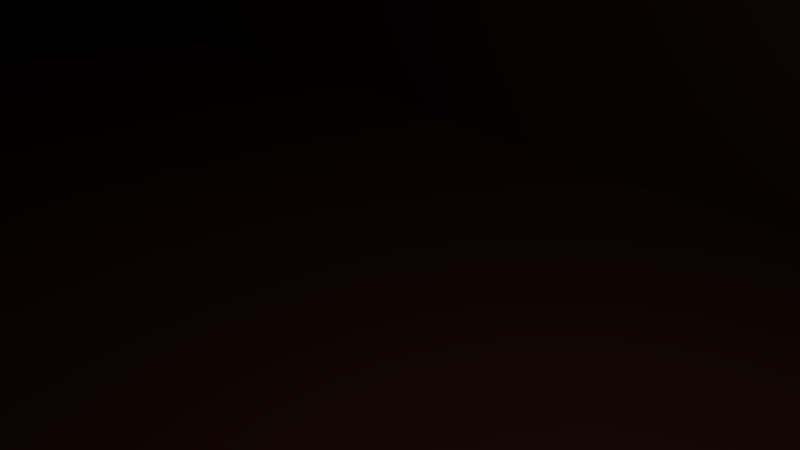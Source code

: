 # Source: test2.blend  (saved by Blender 2.79.0; exported with 4.5.12 LTS)
import bpy
from mathutils import Matrix  # noqa: F401  (used for matrix-valued properties, if any)

bpy.ops.wm.read_factory_settings(use_empty=True)
scene = bpy.context.scene
scene.name = 'Scene'

# ---- collections
col_collection_1 = bpy.data.collections.new('Collection 1'); scene.collection.children.link(col_collection_1)

# ---- materials (node trees are filled in below, after node groups)
mat_material_001 = bpy.data.materials.new('Material.001')
mat_material_001.alpha_threshold = 0.0
mat_material_001.use_transparent_shadow = False
mat_material_001.diffuse_color = (0.2529, 0.1347, 0.05744, 1.0)
mat_material_001.roughness = 0.5
mat_material_001.specular_intensity = 0.0
mat_material = bpy.data.materials.new('Material')
mat_material.alpha_threshold = 0.0
mat_material.use_transparent_shadow = False
mat_material.diffuse_color = (0.3108, 0.1068, 0.05518, 1.0)
mat_material.roughness = 0.5
mat_material.specular_intensity = 0.0

# ---- material node trees

# ---- world
world_world = bpy.data.worlds.new('World'); scene.world = world_world
world_world.color = (0.05088, 0.05088, 0.05088)
world_world.use_sun_shadow = False
world_world.sun_shadow_jitter_overblur = 0.0
world_world.cycles.sampling_method = 'MANUAL'

# ---- cameras
cam_camera = bpy.data.cameras.new('Camera')
cam_camera.clip_end = 100.0
cam_camera.lens = 35.0
cam_camera.sensor_width = 32.0
cam_camera.sensor_height = 18.0
cam_camera.ortho_scale = 7.314
cam_camera.dof.focus_distance = 0.0
cam_camera.dof.aperture_fstop = 128.0

# ---- lights
light_area_012 = bpy.data.lights.new('Area.012', 'AREA')
light_area_012.transmission_factor = 0.0
light_area_012.energy = 785.4
light_area_012.shadow_buffer_clip_start = 0.5
light_area_012.shadow_soft_size = 0.1
light_area_012.shadow_maximum_resolution = 0.006
light_area_012.use_absolute_resolution = True
light_area_012.size = 0.1
light_area_012.size_y = 0.1
light_area_011 = bpy.data.lights.new('Area.011', 'AREA')
light_area_011.transmission_factor = 0.0
light_area_011.energy = 785.4
light_area_011.shadow_buffer_clip_start = 0.5
light_area_011.shadow_soft_size = 0.1
light_area_011.shadow_maximum_resolution = 0.006
light_area_011.use_absolute_resolution = True
light_area_011.size = 0.1
light_area_011.size_y = 0.1
light_area_010 = bpy.data.lights.new('Area.010', 'AREA')
light_area_010.transmission_factor = 0.0
light_area_010.energy = 785.4
light_area_010.shadow_buffer_clip_start = 0.5
light_area_010.shadow_soft_size = 0.1
light_area_010.shadow_maximum_resolution = 0.006
light_area_010.use_absolute_resolution = True
light_area_010.size = 0.1
light_area_010.size_y = 0.1
light_area_009 = bpy.data.lights.new('Area.009', 'AREA')
light_area_009.transmission_factor = 0.0
light_area_009.energy = 785.4
light_area_009.shadow_buffer_clip_start = 0.5
light_area_009.shadow_soft_size = 0.1
light_area_009.shadow_maximum_resolution = 0.006
light_area_009.use_absolute_resolution = True
light_area_009.size = 0.1
light_area_009.size_y = 0.1
light_area_008 = bpy.data.lights.new('Area.008', 'AREA')
light_area_008.transmission_factor = 0.0
light_area_008.energy = 785.4
light_area_008.shadow_buffer_clip_start = 0.5
light_area_008.shadow_soft_size = 0.1
light_area_008.shadow_maximum_resolution = 0.006
light_area_008.use_absolute_resolution = True
light_area_008.size = 0.1
light_area_008.size_y = 0.1
light_area_007 = bpy.data.lights.new('Area.007', 'AREA')
light_area_007.transmission_factor = 0.0
light_area_007.energy = 785.4
light_area_007.shadow_buffer_clip_start = 0.5
light_area_007.shadow_soft_size = 0.1
light_area_007.shadow_maximum_resolution = 0.006
light_area_007.use_absolute_resolution = True
light_area_007.size = 0.1
light_area_007.size_y = 0.1
light_area_006 = bpy.data.lights.new('Area.006', 'AREA')
light_area_006.transmission_factor = 0.0
light_area_006.energy = 785.4
light_area_006.shadow_buffer_clip_start = 0.5
light_area_006.shadow_soft_size = 0.1
light_area_006.shadow_maximum_resolution = 0.006
light_area_006.use_absolute_resolution = True
light_area_006.size = 0.1
light_area_006.size_y = 0.1
light_lamp = bpy.data.lights.new('Lamp', 'POINT')
light_lamp.transmission_factor = 0.0
light_lamp.cutoff_distance = 30.0
light_lamp.energy = 100.0
light_lamp.shadow_buffer_clip_start = 1.001
light_lamp.shadow_soft_size = 0.1
light_lamp.shadow_maximum_resolution = 0.006
light_lamp.use_absolute_resolution = True

# ---- meshes
me_cylinder = bpy.data.meshes.new('Cylinder')
me_cylinder.from_pydata([(0.08359, 0.9965, -0.4414), (0.08359, 0.9965, 2.578), (0.2764, 0.961, -2.123), (0.2764, 0.961, 2.578), (0.4586, 0.8887, -0.4414), (0.4586, 0.8887, 2.578), (0.6231, 0.7821, -2.123), (0.6231, 0.7821, 2.578), (0.7637, 0.6455, -2.123), (0.7637, 0.6455, 2.578), (0.875, 0.4841, -2.123), (0.875, 0.4841, 2.578), (0.9526, 0.3041, -2.123), (0.9526, 0.3041, 2.578), (0.9937, 0.1124, -2.123), (0.9937, 0.1124, 2.578), (0.9965, -0.08359, -2.123), (0.9965, -0.08359, 2.578), (0.961, -0.2764, -2.123), (0.961, -0.2764, 2.578), (0.8887, -0.4586, -2.123), (0.8887, -0.4586, 2.578), (0.7821, -0.6231, -2.123), (0.7821, -0.6231, 2.578), (0.6455, -0.7637, -2.123), (0.6455, -0.7637, 2.578), (0.4841, -0.875, -2.123), (0.4841, -0.875, 2.578), (0.3041, -0.9526, -0.4414), (0.3041, -0.9526, 2.578), (0.1124, -0.9937, -2.123), (0.1124, -0.9937, 2.578), (-0.08359, -0.9965, -2.123), (-0.08359, -0.9965, 2.578), (-0.2764, -0.961, -2.123), (-0.2764, -0.961, 2.578), (-0.4586, -0.8887, -2.123), (-0.4586, -0.8887, 2.578), (-0.6231, -0.7821, -2.123), (-0.6231, -0.7821, 2.578), (-0.7637, -0.6455, -2.123), (-0.7637, -0.6455, 2.578), (-0.875, -0.4841, -2.123), (-0.875, -0.4841, 2.578), (-0.9526, -0.3041, -2.123), (-0.9526, -0.3041, 2.578), (-0.9937, -0.1124, -2.123), (-0.9937, -0.1124, 2.578), (-0.9965, 0.08359, -2.123), (-0.9965, 0.08359, 2.578), (-0.961, 0.2764, -2.123), (-0.961, 0.2764, 2.578), (-0.8887, 0.4586, -2.123), (-0.8887, 0.4586, 2.578), (-0.7821, 0.6231, -2.123), (-0.7821, 0.6231, 2.578), (-0.6455, 0.7637, -2.123), (-0.6455, 0.7637, 2.578), (-0.4841, 0.875, -2.123), (-0.4841, 0.875, 2.578), (-0.3041, 0.9526, -2.123), (-0.3041, 0.9526, 2.578), (-0.1124, 0.9937, -2.123), (-0.1124, 0.9937, 2.578), (-0.1124, 0.9937, -0.04517), (-0.3041, 0.9526, -0.04517), (-0.4841, 0.875, -0.04517), (-0.6455, 0.7637, -0.04517), (-0.7821, 0.6231, -0.04517), (-0.8887, 0.4586, -0.04517), (-0.961, 0.2764, -0.04517), (-0.9965, 0.08359, -0.04517), (-0.9937, -0.1124, -0.04517), (-0.9526, -0.3041, -0.04517), (-0.875, -0.4841, -0.04517), (-0.7637, -0.6455, -0.04517), (-0.6231, -0.7821, -0.04517), (-0.4586, -0.8887, -0.04517), (-0.2764, -0.961, -0.04517), (-0.08359, -0.9965, -0.04517), (0.1124, -0.9937, -0.04517), (0.3041, -0.9526, -0.04517), (0.4841, -0.875, -0.04517), (0.6455, -0.7637, -0.04517), (0.7821, -0.6231, -0.04517), (0.8887, -0.4586, -0.04517), (0.961, -0.2764, -0.04517), (0.9965, -0.08359, -0.04517), (0.9937, 0.1124, -0.04517), (0.9526, 0.3041, -0.04517), (0.875, 0.4841, -0.04517), (0.7637, 0.6455, -0.04517), (0.6231, 0.7821, -0.04517), (0.4586, 0.8887, -0.04517), (0.2764, 0.961, -0.04517), (0.08359, 0.9965, -0.04517), (-0.9937, -0.1124, 0.1203), (-0.9965, 0.08359, 0.1203), (-1.383, 0.08035, 0.1203), (-1.383, 0.08035, -0.04517), (-1.38, -0.1157, 0.1203), (-1.38, -0.1157, -0.04517), (0.3041, -0.9526, 0.1295), (0.1124, -0.9937, 0.106), (-0.08359, -0.9965, 0.0715), (-0.2764, -0.961, 0.03012), (0.7821, -0.6231, 0.2974), (0.9965, -0.08359, 0.4136), (0.6455, -0.7637, 0.2463), (0.961, -0.2764, 0.3873), (0.4841, -0.875, 0.1888), (0.8887, -0.4586, 0.3436), (0.9937, 0.1124, 0.438), (0.7637, 0.6455, 0.6387), (0.875, 0.4841, 0.5342), (0.9526, 0.3041, 0.5342), (0.6231, 0.7821, 0.6949), (-0.1124, 0.9937, 0.9276), (0.2764, 0.961, 0.806), (0.4586, 0.8887, 0.7576), (0.08359, 0.9965, 0.8712), (-0.3041, 0.9526, 0.9655), (-0.6455, 0.7637, 1.19), (-0.4841, 0.875, 1.064), (-0.875, -0.4841, 1.4), (-0.9937, -0.1124, 1.386), (-0.961, 0.2764, 1.303), (-0.9526, -0.3041, 1.402), (-0.8887, 0.4586, 1.264), (-0.7637, -0.6455, 1.409), (-0.7821, 0.6231, 1.19), (-0.9965, 0.08359, 1.352), (-0.2764, -0.961, 1.526), (-0.4586, -0.8887, 1.52), (-0.6231, -0.7821, 1.465), (-0.3615, -0.7005, -0.04517), (0.2248, -0.7497, 0.1295), (0.07744, -0.7812, 0.106), (-0.07323, -0.7834, 0.0715), (-0.2214, -0.7561, 0.03012), (0.5922, -0.4964, 0.2974), (0.757, -0.08165, 0.4136), (0.4872, -0.6045, 0.2463), (0.7298, -0.2298, 0.3873), (0.3632, -0.69, 0.1888), (0.6741, -0.3699, 0.3436), (0.7548, 0.06902, 0.438), (0.5781, 0.4788, 0.6387), (0.4486, 0.2419, 0.5342), (0.5082, 0.1036, 0.5342), (0.47, 0.5838, 0.6949), (-0.09539, 0.7464, 0.9276), (0.2035, 0.7213, 0.806), (0.3435, 0.6657, 0.7576), (0.05528, 0.7486, 0.8712), (-0.2427, 0.7149, 0.9655), (-0.3534, 0.4297, 1.19), (-0.3811, 0.6552, 1.064), (-0.6816, -0.3895, 1.4), (-0.7728, -0.1038, 1.386), (-0.7477, 0.1951, 1.303), (-0.7412, -0.2512, 1.402), (-0.6921, 0.3351, 1.264), (-0.596, -0.5136, 1.409), (-0.4584, 0.3216, 1.19), (-0.775, 0.04686, 1.352), (-0.2214, -0.7561, 1.526), (-0.2864, -0.5897, 1.52), (-0.4129, -0.5078, 1.465), (0.2248, -0.7497, -0.04155), (0.07744, -0.7812, -0.04155), (-0.07323, -0.7834, -0.04155), (-0.2214, -0.7561, -0.04155), (0.5922, -0.4964, -0.04155), (0.757, -0.08165, -0.04155), (0.4872, -0.6045, -0.04155), (0.7298, -0.2298, -0.04155), (0.3632, -0.69, -0.04155), (0.6741, -0.3699, -0.04155), (0.7548, 0.06902, -0.04155), (0.5781, 0.4788, -0.04155), (0.6636, 0.3547, -0.04155), (0.7233, 0.2164, -0.04155), (0.47, 0.5838, -0.04155), (-0.09539, 0.7464, -0.04155), (0.2035, 0.7213, -0.04155), (0.3435, 0.6657, -0.04155), (0.05528, 0.7486, -0.04155), (-0.2427, 0.7149, -0.04155), (-0.5052, 0.5697, -0.04155), (-0.3811, 0.6552, -0.04155), (-0.6816, -0.3895, 0.4225), (-0.7728, -0.1038, 0.5484), (-0.7477, 0.1951, 0.5016), (-0.7412, -0.2512, 0.4575), (-0.6921, 0.3351, 0.2563), (-0.596, -0.5136, 0.4894), (-0.6102, 0.4616, -0.04155), (-0.775, 0.04686, 0.5489), (-0.2214, -0.7561, 0.5319), (-0.3615, -0.7005, 0.5407), (-0.488, -0.6186, 0.5644), (-0.2764, -0.961, 0.5529), (-0.08359, -0.9965, 0.6616), (-0.875, -0.4841, 0.3985), (-0.4586, -0.8887, 0.5311), (-0.6231, -0.7821, 0.5028), (-0.7637, -0.6455, 0.454), (-0.9939, -0.09545, 0.3443), (-0.961, 0.2764, 0.2653), (-0.9526, -0.3041, 0.3683), (-0.8887, 0.4586, 0.1908), (-0.9965, 0.08359, 0.3052), (0.875, 0.4841, 0.7239), (0.9526, 0.3041, 0.7239), (4.312, 1.966, 0.7239), (4.312, 1.966, 0.5342), (4.39, 1.786, 0.7239), (4.39, 1.786, 0.5342), (-0.6455, 0.7637, 1.352), (-0.7821, 0.6231, 1.352), (-0.975, 0.9787, 1.352), (-0.975, 0.9787, 1.19), (-1.112, 0.8381, 1.352), (-1.112, 0.8381, 1.19), (0.6455, -0.7637, 1.768), (0.4841, -0.875, 1.719), (0.7821, -0.6231, 1.794), (0.1124, -0.9937, 1.615), (-0.08359, -0.9965, 1.564), (0.3041, -0.9526, 1.674), (0.9526, 0.3041, 1.942), (0.8887, -0.4586, 1.792), (0.9965, -0.08359, 1.889), (0.961, -0.2764, 1.792), (0.9937, 0.1124, 1.925), (0.5212, -0.6079, 1.768), (0.3917, -0.6972, 1.719), (0.6309, -0.495, 1.794), (0.7678, 0.2494, 1.942), (0.5561, -0.3549, 1.792), (0.803, -0.06185, 1.889), (0.6462, -0.1282, 1.792), (0.8007, 0.0955, 1.925), (0.5212, -0.6079, 1.155), (0.3917, -0.6972, 1.106), (0.6309, -0.495, 1.181), (0.7678, 0.2494, 1.329), (0.7164, -0.3629, 1.22), (0.803, -0.06185, 1.276), (0.7745, -0.2166, 1.25), (0.8007, 0.0955, 1.312), (0.961, -0.2764, 1.974), (0.8887, -0.4586, 1.974), (1.36, -0.7277, 2.111), (1.36, -0.7277, 1.929), (1.432, -0.5455, 2.111), (1.432, -0.5455, 1.929), (0.875, 0.4841, 1.998), (-0.1124, 0.9937, 2.205), (0.7637, 0.6455, 2.048), (0.4586, 0.8887, 2.117), (0.6231, 0.7821, 2.08), (0.08359, 0.9965, 2.168), (0.2764, 0.961, 2.146), (-0.4841, 0.875, 2.271), (-0.3041, 0.9526, 2.222), (0.7226, 0.371, 1.328), (0.7226, 0.371, 1.979), (-0.1826, 0.8381, 2.185), (0.6206, 0.519, 2.029), (0.3408, 0.7419, 2.098), (0.4917, 0.6442, 2.06), (-0.002925, 0.8407, 2.148), (0.1738, 0.8082, 2.127), (-0.5127, 0.5648, 2.293), (-0.307, 0.615, 2.203), (-0.1826, 0.8381, 1.535), (0.6206, 0.519, 1.378), (0.3408, 0.7419, 1.447), (0.4917, 0.6442, 1.41), (-0.002925, 0.8407, 1.498), (0.1738, 0.8082, 1.476), (-0.5234, 0.7294, 1.58), (-0.3583, 0.8005, 1.552), (-0.4982, 0.7405, 2.271), (-0.4896, 0.8229, 2.271), (-0.5061, 0.645, 2.293), (-0.5281, 0.7452, 2.444), (-0.5197, 0.8217, 2.444), (-0.5612, 0.6625, 2.444), (-1.125, 0.8529, 2.27), (-1.125, 0.7705, 2.27), (-1.125, 0.675, 2.292), (-1.125, 0.8517, 2.443), (-1.125, 0.7752, 2.443), (-1.125, 0.6925, 2.443), (-0.1124, 0.9937, 1.519), (-0.3041, 0.9526, 1.551), (0.7637, 0.6455, 1.233), (0.4586, 0.8887, 1.352), (0.6231, 0.7821, 1.28), (0.2764, 0.961, 1.418), (-0.4841, 0.875, 1.568), (0.08359, 0.9965, 1.474), (0.9937, 0.1124, 1.15), (0.875, 0.4841, 1.212), (0.6455, -0.7637, 0.9935), (0.9965, -0.08359, 1.113), (0.8887, -0.4586, 1.064), (0.961, -0.2764, 1.06), (0.7821, -0.6231, 1.042), (0.9526, 0.3041, 1.171), (0.4841, -0.875, 0.961), (1.423, -0.7796, 2.111), (1.423, -0.7796, 1.929), (1.551, -0.6315, 2.111), (1.551, -0.6315, 1.929), (1.473, -0.809, 2.111), (1.473, -0.809, 1.929), (1.65, -0.7241, 2.111), (1.65, -0.7241, 1.929), (1.499, -0.8525, 2.111), (1.499, -0.8525, 1.929), (1.692, -0.8166, 2.111), (1.692, -0.8166, 1.929), (1.53, -0.9767, 2.111), (1.53, -0.9767, 1.929), (1.724, -1.007, 2.111), (1.724, -1.007, 1.929), (1.521, -1.056, 2.111), (1.521, -1.056, 1.929), (1.704, -1.126, 2.111), (1.704, -1.126, 1.929), (1.494, -1.15, 2.111), (1.494, -1.15, 1.929), (1.638, -1.283, 2.111), (1.638, -1.283, 1.929), (1.399, -1.253, 2.111), (1.399, -1.253, 1.929), (1.543, -1.386, 2.111), (1.543, -1.386, 1.929), (-1.136, 1.121, 1.352), (-1.136, 1.121, 1.19), (-1.208, 0.9389, 1.352), (-1.208, 0.9389, 1.19), (-1.359, 1.187, 1.352), (-1.359, 1.187, 1.19), (-1.32, 0.9949, 1.352), (-1.32, 0.9949, 1.19), (-1.59, 1.102, 1.352), (-1.59, 1.102, 1.19), (-1.429, 0.9913, 1.352), (-1.429, 0.9913, 1.19), (-1.714, 0.8795, 1.352), (-1.714, 0.8795, 1.19), (-1.518, 0.882, 1.352), (-1.518, 0.882, 1.19), (-1.713, 0.7412, 1.392), (-1.713, 0.7412, 1.231), (-1.517, 0.7438, 1.392), (-1.517, 0.7438, 1.231), (-1.71, 0.5613, 1.45), (-1.71, 0.5613, 1.289), (-1.514, 0.5639, 1.45), (-1.514, 0.5639, 1.289), (-1.708, 0.4184, 1.517), (-1.708, 0.4184, 1.356), (-1.512, 0.4209, 1.517), (-1.512, 0.4209, 1.356), (-1.706, 0.2599, 1.596), (-1.706, 0.2599, 1.435), (-1.51, 0.2625, 1.596), (-1.51, 0.2625, 1.435), (-1.704, 0.1034, 1.653), (-1.704, 0.1034, 1.491), (-1.508, 0.1059, 1.653), (-1.508, 0.1059, 1.491), (-1.699, -0.06693, 1.708), (-1.699, -0.06693, 1.546), (-1.512, -0.009231, 1.708), (-1.512, -0.009231, 1.546), (-1.636, -0.2616, 1.772), (-1.636, -0.2616, 1.611), (-1.477, -0.1472, 1.772), (-1.477, -0.1472, 1.611), (-1.548, -0.3842, 1.83), (-1.548, -0.3842, 1.669), (-1.388, -0.2698, 1.83), (-1.388, -0.2698, 1.669), (-1.362, -0.6427, 1.895), (-1.362, -0.6427, 1.734), (-1.203, -0.5283, 1.895), (-1.203, -0.5283, 1.734), (-1.232, -0.8227, 1.895), (-1.232, -0.8227, 1.734), (-1.073, -0.7083, 1.895), (-1.073, -0.7083, 1.734), (-1.103, -1.002, 1.945), (-1.103, -1.002, 1.784), (-0.944, -0.8879, 1.945), (-0.944, -0.8879, 1.784), (-0.9757, -1.172, 1.945), (-0.9757, -1.172, 1.784), (-0.8689, -1.008, 1.945), (-0.8689, -1.008, 1.784), (-0.7981, -1.286, 1.945), (-0.7981, -1.286, 1.784), (-0.7215, -1.106, 1.945), (-0.7215, -1.106, 1.784), (-0.5399, -1.392, 1.945), (-0.5399, -1.392, 1.784), (-0.5277, -1.196, 1.945), (-0.5277, -1.196, 1.784), (-0.3407, -1.404, 1.97), (-0.3407, -1.404, 1.808), (-0.3284, -1.209, 1.97), (-0.3284, -1.209, 1.808), (0.06551, -1.413, 1.97), (0.06551, -1.413, 1.808), (0.07774, -1.217, 1.97), (0.07774, -1.217, 1.808), (0.2817, -1.424, 1.97), (0.2817, -1.424, 1.808), (0.3498, -1.24, 1.97), (0.3498, -1.24, 1.808), (0.5225, -1.513, 2.019), (0.5225, -1.513, 1.858), (0.5906, -1.329, 2.019), (0.5906, -1.329, 1.858), (0.7272, -1.585, 2.04), (0.7272, -1.585, 1.879), (0.7317, -1.389, 2.04), (0.7317, -1.389, 1.879), (0.8787, -1.572, 2.077), (0.8787, -1.572, 1.915), (0.8833, -1.376, 2.077), (0.8833, -1.376, 1.915), (1.05, -1.572, 2.077), (1.05, -1.572, 1.915), (0.9871, -1.386, 2.077), (0.9871, -1.386, 1.915), (1.231, -1.506, 2.111), (1.231, -1.506, 1.95), (1.107, -1.355, 2.111), (1.107, -1.355, 1.95), (0.2764, 0.961, 4.339), (0.08359, 0.9965, 4.339), (0.4586, 0.8887, 4.339), (0.6231, 0.7821, 4.339), (0.7637, 0.6455, 4.339), (0.875, 0.4841, 4.339), (0.9526, 0.3041, 4.339), (0.9937, 0.1124, 4.339), (0.9965, -0.08359, 4.339), (0.961, -0.2764, 4.339), (0.8887, -0.4586, 4.339), (0.7821, -0.6231, 4.339), (0.6455, -0.7637, 4.339), (0.4841, -0.875, 4.339), (0.3041, -0.9526, 4.339), (0.1124, -0.9937, 4.339), (-0.08359, -0.9965, 4.339), (-0.2764, -0.961, 4.339), (-0.4586, -0.8887, 4.339), (-0.6231, -0.7821, 4.339), (-0.7637, -0.6455, 4.339), (-0.875, -0.4841, 4.339), (-0.9526, -0.3041, 4.339), (-0.9937, -0.1124, 4.339), (-0.9965, 0.08359, 4.339), (-0.961, 0.2764, 4.339), (-0.8887, 0.4586, 4.339), (-0.7821, 0.6231, 4.339), (-0.6455, 0.7637, 4.339), (-0.4841, 0.875, 4.339), (-0.3041, 0.9526, 4.339), (-0.1124, 0.9937, 4.339), (-1.333, 0.8466, 2.34), (-1.294, 0.7738, 2.34), (-1.25, 0.6894, 2.362), (-1.332, 0.8456, 2.513), (-1.297, 0.778, 2.513), (-1.258, 0.7048, 2.513), (-1.487, 0.7565, 2.401), (-1.417, 0.7134, 2.401), (-1.336, 0.6633, 2.424), (-1.486, 0.7559, 2.575), (-1.421, 0.7158, 2.575), (-1.351, 0.6724, 2.575), (-1.568, 0.6217, 2.476), (-1.489, 0.5988, 2.476), (-1.397, 0.5723, 2.498), (-1.567, 0.6213, 2.649), (-1.494, 0.6001, 2.649), (-1.414, 0.5771, 2.649), (-1.613, 0.4568, 2.517), (-1.53, 0.4617, 2.517), (-1.435, 0.4673, 2.539), (-1.612, 0.4569, 2.69), (-1.535, 0.4614, 2.69), (-1.453, 0.4663, 2.69), (-1.603, 0.3436, 2.563), (-1.527, 0.3733, 2.563), (-1.437, 0.4076, 2.585), (-1.602, 0.344, 2.736), (-1.531, 0.3716, 2.736), (-1.454, 0.4013, 2.736), (-1.562, 0.2355, 2.607), (-1.485, 0.2651, 2.607), (-1.396, 0.2995, 2.629), (-1.561, 0.2359, 2.78), (-1.489, 0.2634, 2.78), (-1.412, 0.2932, 2.78), (-1.517, 0.1234, 2.66), (-1.449, 0.1698, 2.66), (-1.37, 0.2235, 2.682), (-1.516, 0.1241, 2.833), (-1.453, 0.1671, 2.833), (-1.384, 0.2136, 2.833), (-1.454, 0.03067, 2.704), (-1.386, 0.07698, 2.704), (-1.307, 0.1307, 2.726), (-1.453, 0.03132, 2.877), (-1.39, 0.07433, 2.877), (-1.321, 0.1209, 2.877), (-1.404, -0.03977, 2.725), (-1.349, 0.02085, 2.725), (-1.284, 0.09116, 2.747), (-1.404, -0.03892, 2.898), (-1.352, 0.01738, 2.898), (-1.296, 0.07827, 2.898), (-1.303, -0.1266, 2.725), (-1.277, -0.04867, 2.725), (-1.246, 0.04169, 2.747), (-1.303, -0.1255, 2.898), (-1.278, -0.05313, 2.898), (-1.251, 0.02513, 2.898), (-1.226, -0.1532, 2.725), (-1.199, -0.0753, 2.725), (-1.168, 0.01505, 2.747), (-1.225, -0.1521, 2.898), (-1.2, -0.07976, 2.898), (-1.174, -0.001502, 2.898), (-0.9937, -0.1124, 2.841), (-0.9965, 0.08359, 2.773), (-0.9527, -0.304, 2.822), (-0.6231, -0.7821, 1.699), (-0.4586, -0.8887, 1.693), (-0.8226, -1.451, 1.693), (-0.8226, -1.451, 1.52), (-0.9872, -1.344, 1.699), (-0.9872, -1.344, 1.465)], [], [(302, 300, 279), (304, 302, 282), (297, 304, 281), (298, 297, 277), (77, 76, 206), (76, 75, 207), (75, 74, 204), (74, 73, 210), (210, 73, 96), (72, 101, 100), (97, 70, 209), (70, 69, 211), (309, 311, 246), (267, 306, 312), (299, 306, 267), (301, 299, 278), (300, 301, 280), (30, 14, 46), (64, 62, 0), (65, 60, 62), (66, 58, 60), (67, 56, 58), (54, 56, 67), (69, 52, 54), (70, 50, 52), (71, 48, 50), (72, 46, 48), (73, 44, 46), (74, 42, 44), (75, 40, 42), (38, 40, 75), (77, 36, 38), (78, 34, 36), (79, 32, 34), (80, 30, 32), (81, 28, 30), (82, 26, 28), (24, 26, 82), (84, 22, 24), (85, 20, 22), (86, 18, 20), (87, 16, 18), (88, 14, 16), (89, 12, 14), (90, 10, 12), (91, 8, 10), (92, 6, 8), (93, 4, 6), (94, 2, 4), (0, 2, 94), (78, 86, 94), (100, 101, 99), (97, 96, 100), (71, 97, 98), (72, 71, 99), (105, 77, 205), (102, 103, 228), (228, 203, 229), (104, 105, 202), (110, 102, 313), (111, 106, 311), (112, 107, 308), (106, 108, 307), (107, 109, 310), (108, 110, 313), (109, 111, 309), (116, 113, 299), (299, 213, 306), (214, 213, 215), (115, 112, 214), (121, 117, 297), (120, 118, 302), (117, 120, 304), (118, 119, 300), (119, 116, 301), (284, 283, 303), (123, 121, 298), (129, 124, 43), (122, 219, 221), (131, 126, 51), (127, 45, 43), (126, 128, 53), (125, 131, 49), (127, 125, 47), (128, 220, 275), (132, 133, 548, 37), (134, 129, 41), (124, 158, 161), (102, 110, 144), (122, 156, 157), (115, 149, 146), (126, 160, 162), (106, 111, 145), (123, 157, 155), (125, 159, 165), (107, 112, 146), (77, 105, 139), (127, 161, 159), (108, 106, 140), (103, 102, 136), (130, 128, 162), (109, 107, 141), (104, 103, 137), (110, 108, 142), (105, 104, 138), (111, 109, 143), (121, 155, 151), (120, 154, 152), (133, 132, 166), (117, 151, 154), (548, 133, 550, 549), (118, 152, 153), (134, 168, 163), (129, 163, 158), (116, 119, 153), (113, 116, 150), (130, 164, 156), (114, 113, 147), (131, 165, 160), (115, 114, 148), (151, 155, 188), (138, 137, 170), (164, 162, 195), (152, 154, 187), (139, 138, 171), (166, 199, 200), (154, 151, 184), (136, 144, 177), (168, 167, 200), (153, 152, 185), (140, 145, 178), (163, 168, 201), (150, 153, 186), (141, 146, 179), (157, 156, 189), (142, 140, 173), (155, 157, 190), (143, 141, 174), (158, 163, 196), (144, 142, 175), (164, 197, 189), (145, 143, 176), (160, 165, 198), (147, 150, 183), (158, 191, 194), (148, 147, 180), (162, 160, 193), (148, 181, 182), (139, 172, 135), (165, 159, 192), (146, 149, 182), (137, 136, 169), (161, 194, 192), (203, 202, 132), (205, 200, 199), (245, 244, 307), (310, 309, 248), (193, 198, 212), (308, 310, 250), (305, 308, 249), (311, 307, 244), (201, 200, 205), (196, 201, 206), (191, 196, 207), (194, 191, 204), (208, 192, 194), (208, 212, 198), (312, 305, 251), (195, 193, 209), (211, 69, 197), (213, 214, 312), (216, 218, 217), (213, 114, 216), (114, 115, 218), (115, 214, 217), (221, 343, 222), (219, 220, 223), (220, 130, 224), (122, 222, 224), (227, 225, 25), (226, 230, 29), (230, 228, 31), (229, 132, 35), (228, 229, 33), (225, 226, 27), (231, 235, 15), (17, 252, 19), (253, 23, 21), (235, 233, 17), (252, 234, 257), (227, 238, 236), (235, 243, 241), (231, 239, 243), (232, 234, 242), (225, 236, 237), (234, 233, 241), (232, 240, 238), (241, 243, 251), (243, 239, 247), (240, 242, 250), (242, 241, 249), (236, 238, 246), (238, 240, 248), (237, 236, 244), (252, 253, 21), (254, 315, 255), (232, 253, 254), (232, 255, 257), (253, 252, 256), (258, 260, 270), (266, 259, 63), (264, 261, 5), (260, 258, 11), (261, 262, 7), (263, 264, 3), (259, 263, 1), (265, 266, 61), (262, 260, 9), (258, 231, 13), (287, 275, 276), (261, 271, 272), (266, 276, 269), (262, 272, 270), (263, 273, 274), (264, 274, 271), (268, 239, 231), (259, 269, 273), (269, 276, 284), (270, 272, 280), (273, 269, 277), (272, 271, 279), (271, 274, 282), (276, 275, 283), (274, 273, 281), (268, 270, 278), (267, 247, 239), (276, 266, 285), (276, 285, 287), (226, 237, 245), (289, 265, 59), (290, 57, 55), (285, 292, 293), (288, 295, 294), (290, 287, 293), (289, 294, 291), (289, 286, 265), (290, 275, 287), (294, 295, 482, 481), (296, 293, 480, 483), (291, 294, 481, 478), (293, 292, 479, 480), (290, 296, 295), (285, 286, 291), (286, 285, 266), (266, 265, 286), (166, 132, 202), (275, 220, 283), (220, 219, 283), (283, 219, 303), (123, 303, 219), (219, 122, 123), (302, 279, 282), (304, 282, 281), (297, 281, 277), (298, 277, 284), (77, 206, 205), (76, 207, 206), (75, 204, 207), (74, 210, 204), (72, 96, 73), (210, 96, 208), (72, 100, 96), (70, 97, 71), (97, 209, 212), (70, 211, 209), (309, 246, 248), (267, 312, 247), (299, 267, 278), (301, 278, 280), (300, 280, 279), (62, 2, 0), (2, 6, 4), (6, 10, 8), (10, 6, 12), (14, 18, 16), (18, 14, 20), (22, 30, 24), (26, 30, 28), (30, 34, 32), (34, 30, 36), (38, 42, 40), (42, 38, 44), (46, 50, 48), (50, 46, 52), (54, 62, 56), (58, 62, 60), (62, 14, 2), (6, 14, 12), (14, 22, 20), (24, 30, 26), (30, 38, 36), (38, 46, 44), (46, 54, 52), (56, 62, 58), (2, 14, 6), (14, 30, 22), (30, 46, 38), (46, 62, 54), (62, 46, 14), (64, 0, 95), (65, 62, 64), (66, 60, 65), (67, 58, 66), (54, 67, 68), (69, 54, 68), (70, 52, 69), (71, 50, 70), (72, 48, 71), (73, 46, 72), (74, 44, 73), (75, 42, 74), (38, 75, 76), (77, 38, 76), (78, 36, 77), (79, 34, 78), (80, 32, 79), (81, 30, 80), (82, 28, 81), (24, 82, 83), (84, 24, 83), (85, 22, 84), (86, 20, 85), (87, 18, 86), (88, 16, 87), (89, 14, 88), (90, 12, 89), (91, 10, 90), (92, 8, 91), (93, 6, 92), (94, 4, 93), (0, 94, 95), (94, 95, 64), (64, 65, 66), (66, 67, 68), (68, 69, 66), (70, 71, 72), (72, 73, 70), (74, 75, 76), (76, 77, 74), (78, 79, 80), (80, 81, 82), (82, 83, 84), (84, 85, 82), (86, 87, 88), (88, 89, 90), (90, 91, 92), (92, 93, 90), (94, 64, 70), (66, 69, 70), (70, 73, 74), (74, 77, 78), (78, 80, 86), (82, 85, 86), (86, 88, 94), (90, 93, 94), (64, 66, 70), (70, 74, 78), (80, 82, 86), (88, 90, 94), (94, 70, 78), (212, 96, 97), (96, 212, 208), (100, 99, 98), (97, 100, 98), (71, 98, 99), (72, 99, 101), (105, 205, 202), (102, 228, 230), (203, 103, 104), (103, 203, 228), (104, 202, 203), (230, 313, 102), (313, 230, 226), (111, 311, 309), (112, 308, 305), (106, 307, 311), (107, 310, 308), (108, 313, 307), (109, 309, 310), (116, 299, 301), (213, 113, 114), (113, 213, 299), (214, 215, 217), (305, 214, 112), (214, 305, 312), (121, 297, 298), (120, 302, 304), (117, 304, 297), (118, 300, 302), (119, 301, 300), (284, 303, 298), (123, 298, 303), (129, 43, 41), (122, 221, 222), (131, 51, 49), (127, 43, 124), (126, 53, 51), (125, 49, 47), (127, 47, 45), (220, 128, 130), (128, 275, 53), (55, 53, 275), (132, 37, 35), (548, 547, 39, 37), (134, 41, 39, 547), (124, 161, 127), (102, 144, 136), (122, 157, 123), (115, 146, 112), (126, 162, 128), (106, 145, 140), (123, 155, 121), (125, 165, 131), (107, 146, 141), (77, 139, 135), (127, 159, 125), (108, 140, 142), (103, 136, 137), (130, 162, 164), (109, 141, 143), (104, 137, 138), (110, 142, 144), (105, 138, 139), (111, 143, 145), (121, 151, 117), (120, 152, 118), (133, 166, 167), (117, 154, 120), (118, 153, 119), (134, 163, 129), (129, 158, 124), (116, 153, 150), (113, 150, 147), (130, 156, 122), (114, 147, 148), (131, 160, 126), (115, 148, 149), (151, 188, 184), (138, 170, 171), (164, 195, 197), (152, 187, 185), (139, 171, 172), (166, 200, 167), (154, 184, 187), (136, 177, 169), (168, 200, 201), (153, 185, 186), (140, 178, 173), (163, 201, 196), (150, 186, 183), (141, 179, 174), (157, 189, 190), (142, 173, 175), (155, 190, 188), (143, 174, 176), (158, 196, 191), (144, 175, 177), (164, 189, 156), (145, 176, 178), (160, 198, 193), (147, 183, 180), (158, 194, 161), (148, 180, 181), (162, 193, 195), (148, 182, 149), (165, 192, 198), (146, 182, 179), (137, 169, 170), (161, 192, 159), (203, 132, 229), (205, 199, 202), (245, 307, 313), (310, 248, 250), (193, 212, 209), (308, 250, 249), (305, 249, 251), (311, 244, 246), (201, 205, 206), (196, 206, 207), (191, 207, 204), (194, 204, 210), (208, 194, 210), (208, 198, 192), (312, 251, 247), (195, 209, 211), (211, 197, 195), (213, 312, 306), (216, 217, 215), (213, 216, 215), (114, 218, 216), (115, 217, 218), (222, 345, 224), (219, 223, 221), (220, 224, 223), (122, 224, 130), (227, 25, 23), (226, 29, 27), (230, 31, 29), (229, 35, 33), (228, 33, 31), (225, 27, 25), (231, 15, 13), (252, 233, 234), (233, 252, 17), (23, 253, 227), (232, 227, 253), (235, 17, 15), (252, 257, 256), (227, 236, 225), (235, 241, 233), (231, 243, 235), (232, 242, 240), (225, 237, 226), (234, 241, 242), (232, 238, 227), (241, 251, 249), (243, 247, 251), (240, 250, 248), (242, 249, 250), (236, 246, 244), (238, 248, 246), (237, 244, 245), (252, 21, 19), (255, 317, 257), (232, 254, 255), (232, 257, 234), (253, 256, 254), (258, 270, 268), (266, 63, 61), (264, 5, 3), (260, 11, 9), (261, 7, 5), (263, 3, 1), (259, 1, 63), (265, 61, 59), (262, 9, 7), (258, 13, 11), (261, 272, 262), (266, 269, 259), (262, 270, 260), (263, 274, 264), (264, 271, 261), (268, 231, 258), (259, 273, 263), (269, 284, 277), (270, 280, 278), (273, 277, 281), (272, 279, 280), (271, 282, 279), (276, 283, 284), (274, 281, 282), (268, 278, 267), (267, 239, 268), (226, 245, 313), (289, 57, 288), (57, 289, 59), (57, 290, 288), (290, 55, 275), (285, 293, 287), (288, 294, 289), (290, 293, 296), (289, 291, 286), (290, 295, 288), (285, 291, 292), (166, 202, 199), (317, 320, 316), (316, 318, 314), (254, 316, 314), (257, 316, 256), (318, 323, 319), (321, 323, 325), (317, 319, 321), (314, 319, 315), (325, 328, 324), (324, 326, 322), (320, 322, 318), (321, 324, 320), (329, 331, 333), (329, 332, 328), (325, 327, 329), (322, 327, 323), (330, 335, 331), (333, 335, 337), (326, 331, 327), (328, 330, 326), (337, 340, 336), (334, 340, 338), (332, 334, 330), (333, 336, 332), (338, 445, 339), (339, 443, 341), (335, 341, 337), (334, 339, 335), (342, 347, 343), (343, 349, 345), (221, 344, 342), (224, 344, 223), (349, 352, 348), (346, 352, 350), (342, 348, 346), (345, 348, 344), (350, 355, 351), (351, 357, 353), (347, 353, 349), (346, 351, 347), (356, 358, 354), (354, 359, 355), (350, 356, 354), (353, 356, 352), (360, 365, 364), (360, 362, 358), (356, 361, 360), (357, 359, 361), (362, 367, 363), (365, 367, 369), (361, 363, 365), (358, 363, 359), (368, 373, 372), (368, 370, 366), (364, 366, 362), (364, 369, 368), (373, 375, 377), (372, 377, 376), (369, 371, 373), (366, 371, 367), (374, 379, 375), (375, 381, 377), (370, 375, 371), (372, 374, 370), (380, 385, 384), (378, 384, 382), (374, 380, 378), (376, 381, 380), (382, 387, 383), (383, 389, 385), (379, 385, 381), (378, 383, 379), (386, 391, 387), (387, 393, 389), (382, 388, 386), (384, 389, 388), (393, 396, 392), (390, 396, 394), (388, 390, 386), (388, 393, 392), (394, 399, 395), (395, 401, 397), (391, 397, 393), (390, 395, 391), (398, 404, 402), (398, 403, 399), (394, 400, 398), (396, 401, 400), (405, 408, 404), (402, 408, 406), (401, 404, 400), (399, 405, 401), (406, 411, 407), (407, 413, 409), (403, 409, 405), (402, 407, 403), (412, 417, 416), (410, 416, 414), (406, 412, 410), (409, 412, 408), (417, 419, 421), (417, 420, 416), (411, 417, 413), (410, 415, 411), (418, 423, 419), (421, 423, 425), (414, 419, 415), (416, 418, 414), (424, 429, 428), (424, 426, 422), (420, 422, 418), (421, 424, 420), (426, 431, 427), (427, 433, 429), (425, 427, 429), (422, 427, 423), (430, 435, 431), (433, 435, 437), (426, 432, 430), (428, 433, 432), (437, 440, 436), (434, 440, 438), (432, 434, 430), (432, 437, 436), (438, 443, 439), (439, 445, 441), (435, 441, 437), (434, 439, 435), (442, 338, 340), (443, 340, 341), (438, 444, 442), (440, 445, 444), (221, 342, 343), (254, 314, 315), (222, 343, 345), (255, 315, 317), (317, 321, 320), (316, 320, 318), (254, 256, 316), (257, 317, 316), (318, 322, 323), (321, 319, 323), (317, 315, 319), (314, 318, 319), (325, 329, 328), (324, 328, 326), (320, 324, 322), (321, 325, 324), (329, 327, 331), (329, 333, 332), (325, 323, 327), (322, 326, 327), (330, 334, 335), (333, 331, 335), (326, 330, 331), (328, 332, 330), (337, 341, 340), (334, 336, 340), (332, 336, 334), (333, 337, 336), (338, 444, 445), (339, 445, 443), (335, 339, 341), (334, 338, 339), (342, 346, 347), (343, 347, 349), (221, 223, 344), (224, 345, 344), (349, 353, 352), (346, 348, 352), (342, 344, 348), (345, 349, 348), (350, 354, 355), (351, 355, 357), (347, 351, 353), (346, 350, 351), (356, 360, 358), (354, 358, 359), (350, 352, 356), (353, 357, 356), (360, 361, 365), (360, 364, 362), (356, 357, 361), (357, 355, 359), (362, 366, 367), (365, 363, 367), (361, 359, 363), (358, 362, 363), (368, 369, 373), (368, 372, 370), (364, 368, 366), (364, 365, 369), (373, 371, 375), (372, 373, 377), (369, 367, 371), (366, 370, 371), (374, 378, 379), (375, 379, 381), (370, 374, 375), (372, 376, 374), (380, 381, 385), (378, 380, 384), (374, 376, 380), (376, 377, 381), (382, 386, 387), (383, 387, 389), (379, 383, 385), (378, 382, 383), (386, 390, 391), (387, 391, 393), (382, 384, 388), (384, 385, 389), (393, 397, 396), (390, 392, 396), (388, 392, 390), (388, 389, 393), (394, 398, 399), (395, 399, 401), (391, 395, 397), (390, 394, 395), (398, 400, 404), (398, 402, 403), (394, 396, 400), (396, 397, 401), (405, 409, 408), (402, 404, 408), (401, 405, 404), (399, 403, 405), (406, 410, 411), (407, 411, 413), (403, 407, 409), (402, 406, 407), (412, 413, 417), (410, 412, 416), (406, 408, 412), (409, 413, 412), (417, 415, 419), (417, 421, 420), (411, 415, 417), (410, 414, 415), (418, 422, 423), (421, 419, 423), (414, 418, 419), (416, 420, 418), (424, 425, 429), (424, 428, 426), (420, 424, 422), (421, 425, 424), (426, 430, 431), (427, 431, 433), (425, 423, 427), (422, 426, 427), (430, 434, 435), (433, 431, 435), (426, 428, 432), (428, 429, 433), (437, 441, 440), (434, 436, 440), (432, 436, 434), (432, 433, 437), (438, 442, 443), (439, 443, 445), (435, 439, 441), (434, 438, 439), (442, 444, 338), (443, 442, 340), (438, 440, 444), (440, 441, 445), (17, 19, 455, 454), (446, 448, 449, 450, 451, 452, 453, 454, 455, 456, 457, 458, 459, 460, 461, 462, 463, 464, 465, 466, 467, 468, 469, 470, 471, 472, 473, 474, 475, 476, 477, 447), (35, 37, 464, 463), (53, 55, 473, 472), (9, 11, 451, 450), (27, 29, 460, 459), (45, 546, 544, 469, 468), (1, 3, 446, 447), (63, 1, 447, 477), (19, 21, 456, 455), (37, 39, 465, 464), (55, 57, 474, 473), (11, 13, 452, 451), (29, 31, 461, 460), (3, 5, 448, 446), (21, 23, 457, 456), (39, 41, 466, 465), (57, 59, 475, 474), (13, 15, 453, 452), (31, 33, 462, 461), (49, 51, 471, 470, 545), (5, 7, 449, 448), (23, 25, 458, 457), (41, 43, 467, 466), (59, 61, 476, 475), (15, 17, 454, 453), (33, 35, 463, 462), (51, 53, 472, 471), (7, 9, 450, 449), (25, 27, 459, 458), (43, 45, 468, 467), (61, 63, 477, 476), (483, 480, 486, 489), (478, 481, 487, 484), (480, 479, 485, 486), (482, 483, 489, 488), (292, 291, 478, 479), (295, 296, 483, 482), (488, 489, 495, 494), (485, 484, 490, 491), (487, 488, 494, 493), (489, 486, 492, 495), (481, 482, 488, 487), (479, 478, 484, 485), (495, 492, 498, 501), (490, 493, 499, 496), (492, 491, 497, 498), (494, 495, 501, 500), (486, 485, 491, 492), (484, 487, 493, 490), (500, 501, 507, 506), (497, 496, 502, 503), (499, 500, 506, 505), (501, 498, 504, 507), (493, 494, 500, 499), (491, 490, 496, 497), (507, 504, 510, 513), (502, 505, 511, 508), (504, 503, 509, 510), (506, 507, 513, 512), (498, 497, 503, 504), (496, 499, 505, 502), (510, 509, 515, 516), (512, 513, 519, 518), (509, 508, 514, 515), (511, 512, 518, 517), (505, 506, 512, 511), (503, 502, 508, 509), (517, 518, 524, 523), (519, 516, 522, 525), (514, 517, 523, 520), (516, 515, 521, 522), (508, 511, 517, 514), (513, 510, 516, 519), (520, 523, 529, 526), (522, 521, 527, 528), (524, 525, 531, 530), (521, 520, 526, 527), (515, 514, 520, 521), (518, 519, 525, 524), (527, 526, 532, 533), (529, 530, 536, 535), (531, 528, 534, 537), (526, 529, 535, 532), (525, 522, 528, 531), (523, 524, 530, 529), (537, 534, 540, 543), (532, 535, 541, 538), (534, 533, 539, 540), (536, 537, 543, 542), (530, 531, 537, 536), (528, 527, 533, 534), (535, 536, 542, 541), (533, 532, 538, 539), (544, 545, 470, 469), (47, 539, 538, 45), (538, 541, 546, 45), (542, 544, 546, 541), (542, 543, 545, 544), (539, 47, 540), (47, 49, 540), (545, 540, 49), (540, 545, 543), (5, 3, 1, 63, 61, 59, 57, 55, 53, 51, 49, 47, 45, 43, 41, 39, 37, 35, 33, 31, 29, 27, 25, 23, 21, 19, 17, 15, 13, 11, 9, 7), (133, 167, 168, 134), (550, 552, 551, 549), (133, 134, 552, 550), (547, 548, 549, 551), (134, 547, 551, 552)])
me_cylinder.polygons.foreach_set('material_index', [0, 0, 0, 0, 0, 0, 0, 0, 0, 0, 0, 0, 0, 0, 0, 0, 0, 0, 0, 0, 0, 0, 0, 0, 0, 0, 0, 0, 0, 0, 0, 0, 0, 0, 0, 0, 0, 0, 0, 0, 0, 0, 0, 0, 0, 0, 0, 0, 0, 0, 1, 0, 0, 0, 1, 0, 0, 0, 0, 0, 0, 0, 0, 0, 0, 0, 0, 0, 0, 0, 0, 0, 0, 0, 0, 0, 0, 0, 0, 0, 0, 0, 0, 0, 0, 0, 0, 1, 1, 1, 1, 1, 1, 1, 1, 1, 1, 1, 1, 1, 1, 1, 1, 1, 1, 1, 1, 1, 1, 1, 0, 1, 1, 1, 1, 1, 1, 1, 1, 1, 0, 0, 0, 0, 0, 0, 0, 0, 0, 0, 0, 0, 0, 0, 0, 0, 0, 0, 0, 0, 0, 0, 0, 0, 0, 0, 0, 0, 0, 0, 0, 0, 0, 0, 0, 0, 0, 0, 0, 0, 0, 0, 0, 0, 0, 0, 0, 0, 0, 0, 0, 0, 0, 1, 0, 0, 0, 0, 1, 0, 0, 0, 0, 0, 0, 0, 0, 0, 0, 0, 1, 1, 1, 1, 1, 1, 1, 0, 0, 0, 0, 0, 0, 0, 0, 0, 0, 1, 0, 1, 0, 0, 0, 0, 0, 0, 0, 0, 0, 1, 1, 1, 1, 1, 1, 1, 1, 0, 0, 0, 0, 0, 0, 0, 0, 0, 1, 1, 0, 0, 0, 1, 0, 0, 0, 0, 0, 0, 0, 0, 1, 0, 1, 1, 1, 0, 0, 0, 0, 0, 0, 0, 0, 0, 0, 0, 0, 0, 0, 0, 0, 0, 0, 0, 0, 0, 0, 0, 0, 0, 0, 0, 0, 0, 0, 0, 0, 0, 0, 0, 0, 0, 0, 0, 0, 0, 0, 0, 0, 0, 0, 0, 0, 0, 0, 0, 0, 0, 0, 0, 0, 0, 0, 0, 0, 0, 0, 0, 0, 0, 0, 0, 0, 0, 0, 0, 0, 0, 0, 0, 0, 0, 0, 0, 0, 0, 0, 0, 0, 0, 0, 0, 0, 0, 0, 1, 1, 1, 1, 0, 0, 0, 0, 0, 0, 0, 0, 1, 1, 1, 1, 1, 0, 1, 0, 1, 1, 0, 0, 1, 0, 0, 0, 0, 0, 1, 0, 0, 0, 0, 0, 0, 0, 0, 0, 0, 0, 0, 0, 0, 0, 0, 0, 0, 0, 0, 0, 0, 0, 0, 0, 0, 0, 0, 0, 0, 0, 0, 0, 0, 0, 0, 0, 0, 0, 1, 1, 1, 1, 1, 1, 1, 1, 1, 1, 1, 1, 1, 1, 1, 1, 1, 1, 1, 1, 1, 1, 1, 1, 1, 1, 1, 1, 1, 1, 1, 1, 0, 0, 0, 0, 0, 0, 0, 0, 0, 0, 0, 0, 0, 0, 0, 0, 0, 0, 0, 0, 0, 0, 0, 0, 0, 0, 0, 0, 0, 0, 0, 0, 0, 0, 0, 0, 0, 0, 0, 0, 0, 0, 0, 0, 0, 0, 0, 0, 0, 0, 0, 0, 1, 0, 1, 0, 0, 1, 0, 0, 0, 0, 0, 0, 0, 0, 0, 0, 0, 0, 0, 1, 1, 1, 1, 1, 1, 1, 0, 0, 0, 0, 0, 0, 0, 0, 1, 0, 1, 0, 1, 0, 0, 0, 0, 0, 0, 0, 0, 0, 1, 1, 1, 1, 1, 1, 1, 0, 0, 0, 0, 0, 0, 0, 0, 0, 0, 0, 0, 0, 0, 1, 0, 0, 0, 0, 1, 0, 0, 0, 0, 0, 0, 1, 1, 0, 0, 0, 0, 0, 1, 0, 1, 0, 0, 1, 0, 0, 0, 0, 0, 0, 0, 1, 1, 0, 0, 1, 0, 0, 0, 0, 0, 0, 0, 1, 1, 0, 0, 0, 0, 0, 0, 0, 0, 1, 0, 1, 1, 0, 0, 0, 0, 0, 1, 0, 1, 0, 0, 1, 0, 0, 0, 0, 0, 0, 0, 1, 1, 0, 0, 1, 0, 0, 0, 0, 0, 0, 0, 1, 1, 0, 0, 0, 0, 0, 0, 0, 0, 1, 0, 1, 1, 0, 0, 0, 0, 0, 1, 0, 1, 0, 0, 1, 0, 0, 0, 0, 0, 0, 0, 1, 1, 0, 0, 1, 0, 0, 0, 0, 0, 0, 0, 1, 1, 0, 0, 0, 0, 0, 0, 0, 1, 1, 0, 0, 0, 0, 0, 1, 1, 0, 0, 0, 0, 0, 1, 0, 1, 0, 0, 1, 0, 0, 0, 0, 0, 0, 0, 1, 1, 0, 0, 1, 0, 0, 0, 0, 0, 0, 0, 1, 1, 0, 0, 0, 0, 0, 0, 0, 0, 1, 0, 1, 1, 0, 0, 0, 0, 0, 1, 0, 1, 0, 0, 1, 0, 0, 0, 0, 0, 0, 0, 1, 1, 0, 0, 1, 0, 0, 0, 0, 0, 0, 0, 1, 1, 0, 0, 0, 0, 0, 0, 0, 0, 1, 0, 1, 1, 0, 0, 0, 0, 0, 1, 0, 1, 0, 0, 1, 0, 0, 0, 0, 0, 0, 0, 1, 1, 0, 0, 1, 0, 0, 0, 0, 0, 0, 0, 1, 1, 0, 0, 0, 0, 0, 0, 0, 0, 0, 0, 0, 0, 0, 0, 0, 0, 0, 0, 0, 0, 0, 0, 0, 0, 0, 0, 0, 0, 0, 0, 0, 0, 0, 0, 0, 0, 0, 0, 0, 1, 0, 1, 0, 0, 1, 0, 0, 0, 1, 0, 0, 1, 0, 1, 0, 0, 1, 0, 0, 0, 1, 0, 0, 1, 0, 1, 0, 1, 0, 1, 0, 0, 1, 0, 0, 0, 1, 0, 0, 0, 1, 0, 1, 1, 0, 1, 0, 0, 0, 0, 0, 0, 0, 1, 0, 0, 1, 0, 1, 0, 1, 0, 0, 0, 1, 1, 0, 0, 0, 1, 0, 1, 0, 0])
_uv = me_cylinder.uv_layers.new(name='UVMap')
_uv.uv.foreach_set('vector', [0.7439, 0.4018, 0.7308, 0.3842, 0.7511, 0.3763, 0.7602, 0.4166, 0.7439, 0.4018, 0.7631, 0.3928, 0.7792, 0.428, 0.7602, 0.4166, 0.778, 0.4066, 0.8, 0.4356, 0.7792, 0.428, 0.7954, 0.4171, 0.7946, 0.6959, 0.7945, 0.7137, 0.7326, 0.7137, 0.7945, 0.7137, 0.7945, 0.7338, 0.738, 0.7338, 0.7945, 0.7338, 0.7944, 0.7555, 0.7443, 0.7555, 0.7944, 0.7555, 0.7944, 0.778, 0.7477, 0.778, 0.7477, 0.778, 0.7944, 0.778, 0.7757, 0.8005, 0.5773, 0.9017, 0.5773, 0.8588, 0.596, 0.8588, 0.7757, 0.8219, 0.7945, 0.8416, 0.7594, 0.8416, 0.7945, 0.8416, 0.7946, 0.8588, 0.7679, 0.8588, 0.7709, 0.23, 0.791, 0.2209, 0.798, 0.2413, 0.737, 0.318, 0.7153, 0.3207, 0.7187, 0.2988, 0.7162, 0.3429, 0.7153, 0.3207, 0.737, 0.318, 0.7214, 0.3644, 0.7162, 0.3429, 0.7378, 0.3381, 0.7308, 0.3842, 0.7214, 0.3644, 0.7426, 0.3579, 0.798, 0.5479, 0.7227, 0.6915, 0.657, 0.4711, 0.9801, 0.5385, 0.9353, 0.5384, 0.9354, 0.5162, 0.9801, 0.5611, 0.9353, 0.561, 0.9353, 0.5384, 0.9801, 0.5832, 0.9353, 0.583, 0.9353, 0.561, 0.9802, 0.6039, 0.9354, 0.6038, 0.9353, 0.583, 0.9357, 0.6223, 0.9354, 0.6038, 0.9802, 0.6039, 0.9808, 0.6381, 0.936, 0.638, 0.9357, 0.6223, 0.7945, 0.8416, 0.8393, 0.8416, 0.8394, 0.8588, 0.7945, 0.8219, 0.8393, 0.8219, 0.8393, 0.8416, 0.7944, 0.8005, 0.8392, 0.8005, 0.8393, 0.8219, 0.7944, 0.778, 0.8392, 0.778, 0.8392, 0.8005, 0.7944, 0.7555, 0.8392, 0.7555, 0.8392, 0.778, 0.7945, 0.7338, 0.8393, 0.7338, 0.8392, 0.7555, 0.8393, 0.7137, 0.8393, 0.7338, 0.7945, 0.7338, 0.7946, 0.6959, 0.8394, 0.6959, 0.8393, 0.7137, 0.9801, 0.656, 0.9353, 0.656, 0.9353, 0.6381, 0.9801, 0.6761, 0.9353, 0.6761, 0.9353, 0.656, 0.9801, 0.6979, 0.9353, 0.6979, 0.9353, 0.6761, 0.9801, 0.7204, 0.9353, 0.7204, 0.9353, 0.6979, 0.9801, 0.7428, 0.9353, 0.7428, 0.9353, 0.7204, 0.9353, 0.7643, 0.9353, 0.7428, 0.9801, 0.7428, 0.9801, 0.7839, 0.9353, 0.7839, 0.9353, 0.7643, 0.9802, 0.801, 0.9353, 0.801, 0.9353, 0.7839, 0.9734, 0.233, 0.9286, 0.233, 0.9288, 0.2158, 0.9733, 0.2527, 0.9285, 0.2528, 0.9286, 0.233, 0.9732, 0.2743, 0.9284, 0.2743, 0.9285, 0.2528, 0.9731, 0.2967, 0.9283, 0.2967, 0.9284, 0.2743, 0.9732, 0.3192, 0.9284, 0.3192, 0.9283, 0.2967, 0.9733, 0.3409, 0.9285, 0.3409, 0.9284, 0.3192, 0.9734, 0.361, 0.9286, 0.361, 0.9285, 0.3409, 0.9736, 0.3786, 0.9288, 0.3786, 0.9286, 0.361, 0.9805, 0.4953, 0.9357, 0.4952, 0.936, 0.4762, 0.9354, 0.5162, 0.9357, 0.4952, 0.9805, 0.4953, 0.3651, 0.527, 0.5181, 0.4797, 0.5645, 0.6356, 0.5956, 0.4591, 0.5769, 0.459, 0.5769, 0.4376, 0.7698, 0.9033, 0.7477, 0.9034, 0.7477, 0.8589, 0.8252, 0.9026, 0.8065, 0.9026, 0.8065, 0.8589, 0.3774, 0.6544, 0.3931, 0.6703, 0.3623, 0.702, 0.6978, 0.008634, 0.7153, 0.0, 0.7153, 0.06638, 0.6345, 0.02003, 0.6566, 0.01732, 0.6566, 0.1911, 0.6566, 0.1911, 0.678, 0.08134, 0.678, 0.1853, 0.678, 0.01337, 0.6978, 0.008634, 0.6978, 0.06885, 0.6125, 0.02687, 0.6345, 0.02003, 0.6125, 0.1158, 0.5555, 0.04479, 0.5722, 0.03943, 0.5722, 0.1251, 0.4642, 0.7614, 0.4658, 0.7398, 0.5433, 0.7559, 0.5722, 0.03943, 0.5915, 0.03351, 0.5915, 0.1196, 0.4658, 0.7398, 0.4669, 0.7199, 0.5415, 0.7353, 0.5915, 0.03351, 0.6125, 0.02687, 0.6125, 0.1158, 0.4669, 0.7199, 0.4657, 0.702, 0.5455, 0.7186, 0.4759, 0.8523, 0.4735, 0.8313, 0.5393, 0.845, 0.5393, 0.845, 0.4871, 0.812, 0.5412, 0.8232, 0.8703, 0.2158, 0.8924, 0.2157, 0.8924, 0.6469, 0.4704, 0.7856, 0.4642, 0.7614, 0.4914, 0.79, 0.8696, 0.608, 0.8678, 0.6309, 0.8034, 0.6128, 0.8681, 0.654, 0.8695, 0.6762, 0.8028, 0.6574, 0.8678, 0.6309, 0.8681, 0.654, 0.8024, 0.6355, 0.8695, 0.6762, 0.8696, 0.6959, 0.8048, 0.6777, 0.4796, 0.8711, 0.4759, 0.8523, 0.5407, 0.8658, 0.8144, 0.4242, 0.8346, 0.4272, 0.822, 0.439, 0.8645, 0.5836, 0.8696, 0.608, 0.8058, 0.59, 0.838, 0.1989, 0.8167, 0.1998, 0.8167, 1.115e-05, 0.7477, 0.9159, 0.7295, 0.9157, 0.7295, 0.8802, 0.7515, 0.2054, 0.7322, 0.2112, 0.7322, 0.0001317, 0.7946, 0.1997, 0.7946, 0.0, 0.8167, 1.115e-05, 0.7322, 0.2112, 0.7153, 0.2157, 0.7153, 0.000225, 0.7726, 0.2014, 0.7515, 0.2054, 0.7515, 6.146e-05, 0.7946, 0.1997, 0.7726, 0.2014, 0.7726, 1.697e-05, 0.2199, 0.9659, 0.206, 0.9562, 0.2199, 0.8477, 0.6978, 0.1809, 0.7153, 0.1802, 0.7153, 0.2106, 0.7153, 0.3663, 0.8578, 0.1925, 0.838, 0.1989, 0.838, 4.998e-05, 0.1519, 0.6363, 0.1595, 0.6127, 0.1759, 0.6173, 0.08194, 0.5094, 0.08782, 0.4876, 0.1104, 0.4985, 0.2882, 0.5905, 0.2463, 0.5624, 0.2721, 0.562, 0.2124, 0.4155, 0.1968, 0.4694, 0.1892, 0.4418, 0.2385, 0.6341, 0.2261, 0.6111, 0.2409, 0.6025, 0.1114, 0.4496, 0.1281, 0.4349, 0.1414, 0.4579, 0.2983, 0.5703, 0.2721, 0.562, 0.2767, 0.5453, 0.1954, 0.644, 0.1929, 0.6186, 0.2099, 0.6165, 0.1684, 0.4166, 0.1904, 0.4139, 0.1892, 0.4418, 0.101, 0.5954, 0.09004, 0.5758, 0.1121, 0.5663, 0.1733, 0.6423, 0.1759, 0.6173, 0.1929, 0.6186, 0.09775, 0.4674, 0.1114, 0.4496, 0.1285, 0.4693, 0.08033, 0.5319, 0.08194, 0.5094, 0.1059, 0.5152, 0.2746, 0.6083, 0.2578, 0.623, 0.2409, 0.6025, 0.1474, 0.4237, 0.1684, 0.4166, 0.1723, 0.4439, 0.08306, 0.5543, 0.08033, 0.5319, 0.1047, 0.5325, 0.08782, 0.4876, 0.09775, 0.4674, 0.118, 0.483, 0.09004, 0.5758, 0.08306, 0.5543, 0.1068, 0.5498, 0.1281, 0.4349, 0.1474, 0.4237, 0.1562, 0.4494, 0.3042, 0.5486, 0.2767, 0.5453, 0.2779, 0.528, 0.3032, 0.5037, 0.2759, 0.5108, 0.2706, 0.4944, 0.1001, 0.5951, 0.08915, 0.5755, 0.1113, 0.566, 0.3059, 0.5261, 0.2779, 0.528, 0.2759, 0.5108, 0.7153, 0.2106, 0.7153, 0.1802, 0.7153, 0.1802, 0.7153, 0.2106, 0.2963, 0.4823, 0.2706, 0.4944, 0.2622, 0.4793, 0.1146, 0.6122, 0.1308, 0.5942, 0.1443, 0.6049, 0.1321, 0.6261, 0.1443, 0.6049, 0.1595, 0.6127, 0.271, 0.4455, 0.2854, 0.4626, 0.2622, 0.4793, 0.2535, 0.4317, 0.271, 0.4455, 0.2511, 0.4661, 0.2746, 0.6083, 0.2358, 0.5761, 0.2463, 0.5624, 0.2338, 0.4215, 0.2535, 0.4317, 0.2377, 0.4555, 0.2174, 0.6412, 0.2099, 0.6165, 0.2261, 0.6111, 0.2124, 0.4155, 0.2338, 0.4215, 0.2133, 0.474, 0.2856, 0.7352, 0.303, 0.733, 0.2889, 0.848, 0.1929, 0.9437, 0.1891, 0.927, 0.2058, 0.927, 0.1485, 0.9943, 0.1221, 1.0, 0.1333, 0.8845, 0.2515, 0.7447, 0.2681, 0.7394, 0.2553, 0.8437, 0.1975, 0.9593, 0.1929, 0.9437, 0.2057, 0.9438, 0.2803, 0.8519, 0.2803, 0.9664, 0.2669, 0.9654, 0.2681, 0.7394, 0.2856, 0.7352, 0.2719, 0.8459, 0.1865, 0.9097, 0.1798, 0.8924, 0.2059, 0.8925, 0.4606, 0.8375, 0.4642, 0.8521, 0.3554, 0.8311, 0.2367, 0.7482, 0.2515, 0.7447, 0.2396, 0.8416, 0.1676, 0.8608, 0.1624, 0.8477, 0.206, 0.8478, 0.4573, 0.8211, 0.4606, 0.8375, 0.3606, 0.8182, 0.6724, 0.3737, 0.6857, 0.3663, 0.6857, 0.4584, 0.6057, 0.4001, 0.603, 0.3836, 0.6572, 0.3836, 0.3209, 0.7418, 0.3437, 0.7237, 0.3437, 0.867, 0.1734, 0.8759, 0.1676, 0.8608, 0.2059, 0.8609, 0.303, 0.733, 0.3209, 0.7237, 0.3054, 0.8501, 0.6085, 0.4153, 0.6057, 0.4001, 0.6571, 0.4001, 0.4594, 0.8045, 0.4573, 0.8211, 0.3552, 0.8014, 0.1798, 0.8924, 0.1734, 0.8759, 0.2059, 0.876, 0.1485, 0.9943, 0.1485, 0.8513, 0.1624, 0.8525, 0.6133, 0.4285, 0.6085, 0.4153, 0.657, 0.4153, 0.4606, 0.7374, 0.4634, 0.7533, 0.3741, 0.7361, 0.6572, 0.3803, 0.6724, 0.3737, 0.6724, 0.4585, 0.4594, 0.8045, 0.3508, 0.7836, 0.3579, 0.7673, 0.2453, 0.864, 0.2669, 0.8519, 0.2669, 0.9303, 0.4586, 0.7236, 0.4606, 0.7374, 0.3716, 0.7202, 0.08821, 0.9192, 0.08821, 0.8523, 0.1051, 0.8534, 0.1975, 0.9593, 0.2056, 0.9593, 0.206, 0.973, 0.4634, 0.7533, 0.4642, 0.7703, 0.3711, 0.7523, 0.2803, 0.8721, 0.301, 0.8519, 0.301, 0.9236, 0.1891, 0.927, 0.1865, 0.9097, 0.2058, 0.9097, 0.4628, 0.7875, 0.3579, 0.7673, 0.3711, 0.7523, 0.678, 0.08134, 0.6978, 0.06885, 0.6978, 0.1809, 0.004285, 0.9605, 0.02711, 0.9535, 0.03373, 0.9694, 0.8329, 0.2373, 0.8152, 0.2374, 0.8125, 0.2162, 0.7529, 0.2432, 0.7709, 0.23, 0.7819, 0.2484, 0.4271, 0.8615, 0.4255, 0.8791, 0.3992, 0.8748, 0.738, 0.2592, 0.7529, 0.2432, 0.7675, 0.2587, 0.7264, 0.278, 0.738, 0.2592, 0.7555, 0.2717, 0.791, 0.2209, 0.8125, 0.2162, 0.8152, 0.2374, 0.02363, 0.9368, 0.02711, 0.9535, 0.004285, 0.9605, 0.02388, 0.9188, 0.02363, 0.9368, 0.0, 0.9382, 0.02742, 0.9012, 0.02388, 0.9188, 0.0001203, 0.9152, 0.03373, 0.8855, 0.02742, 0.9012, 0.004591, 0.8927, 0.3502, 0.739, 0.3711, 0.7523, 0.3579, 0.7673, 0.4013, 0.8956, 0.3992, 0.8748, 0.4255, 0.8791, 0.7187, 0.2988, 0.7264, 0.278, 0.7462, 0.2867, 0.6307, 0.4603, 0.603, 0.4499, 0.6307, 0.4285, 0.1151, 0.8747, 0.1177, 0.8477, 0.1485, 0.8513, 0.4871, 0.812, 0.4914, 0.79, 0.541, 0.8002, 0.5555, 0.4601, 0.5555, 0.4376, 0.5769, 0.4376, 0.9353, 0.8977, 0.9138, 0.8976, 0.9138, 0.4762, 0.2338, 0.4215, 0.2124, 0.4155, 0.3253, 0.0, 0.9138, 0.904, 0.8924, 0.904, 0.8924, 0.4762, 0.7295, 0.8802, 0.7477, 0.859, 0.7477, 0.8804, 0.5526, 0.112, 0.5308, 0.1078, 0.5304, 0.06263, 0.7883, 0.8589, 0.8065, 0.8588, 0.8065, 0.8945, 0.2882, 0.5905, 0.3174, 0.6247, 0.3038, 0.6425, 0.5722, 0.2118, 0.5915, 0.2088, 0.5915, 0.3663, 0.6125, 0.2031, 0.6345, 0.1979, 0.6345, 0.3662, 0.6345, 0.1979, 0.6566, 0.1911, 0.6566, 0.3662, 0.678, 0.1853, 0.6978, 0.1809, 0.6978, 0.3663, 0.6566, 0.1911, 0.678, 0.1853, 0.678, 0.3662, 0.5915, 0.2088, 0.6125, 0.2031, 0.6125, 0.3662, 0.7127, 0.7778, 0.7146, 0.8003, 0.5778, 0.8003, 0.5777, 0.8218, 0.7089, 0.8415, 0.5775, 0.8415, 0.5555, 0.2325, 0.5722, 0.3663, 0.5555, 0.3663, 0.7146, 0.8003, 0.7186, 0.8218, 0.5777, 0.8218, 0.4441, 0.859, 0.4636, 0.8521, 0.4636, 0.9022, 0.1105, 0.4493, 0.1272, 0.4645, 0.1162, 0.4788, 0.1895, 0.4136, 0.1906, 0.4358, 0.173, 0.4381, 0.2116, 0.4152, 0.2083, 0.4372, 0.1906, 0.4358, 0.1273, 0.4346, 0.1465, 0.4234, 0.168, 0.457, 0.09685, 0.4671, 0.1162, 0.4788, 0.1083, 0.495, 0.1465, 0.4234, 0.1675, 0.4163, 0.173, 0.4381, 0.1273, 0.4346, 0.144, 0.4709, 0.1272, 0.4645, 0.9482, 0.01595, 0.9483, 0.03369, 0.8807, 0.01775, 0.9483, 0.03369, 0.9461, 0.05167, 0.8786, 0.03573, 0.05445, 0.9152, 0.03373, 0.9114, 0.05794, 0.8521, 0.3467, 0.8633, 0.3658, 0.8521, 0.3658, 0.9227, 0.5872, 0.3663, 0.603, 0.3666, 0.5889, 0.4358, 0.07186, 0.9185, 0.05445, 0.9152, 0.07186, 0.8513, 0.5696, 0.3684, 0.5872, 0.3663, 0.5731, 0.4355, 0.7089, 0.8415, 0.7086, 0.8588, 0.5773, 0.8588, 0.8024, 0.5028, 0.824, 0.4982, 0.8227, 0.5061, 0.8306, 0.5548, 0.8102, 0.5515, 0.8024, 0.5028, 0.1273, 0.4346, 0.08975, 0.385, 0.109, 0.3739, 0.5304, 0.3415, 0.552, 0.3368, 0.5555, 0.4001, 0.2329, 0.4212, 0.2527, 0.4314, 0.2407, 0.4497, 0.01146, 0.8087, 0.009485, 0.7861, 0.1147, 0.7859, 0.003029, 0.7429, 0.0, 0.7239, 0.1151, 0.7237, 0.7006, 0.7336, 0.7064, 0.7553, 0.5778, 0.7553, 0.6925, 0.6959, 0.6969, 0.7136, 0.5776, 0.7136, 0.005352, 0.7639, 0.003029, 0.7429, 0.1148, 0.7427, 0.009485, 0.7861, 0.005352, 0.7639, 0.1147, 0.7637, 0.01711, 0.8307, 0.01146, 0.8087, 0.1147, 0.8085, 0.6969, 0.7136, 0.7006, 0.7336, 0.5777, 0.7336, 0.7064, 0.7553, 0.7127, 0.7778, 0.5778, 0.7778, 0.2721, 0.5762, 0.2632, 0.5782, 0.2657, 0.554, 0.2846, 0.4623, 0.27, 0.4781, 0.2567, 0.4624, 0.3035, 0.5483, 0.2657, 0.554, 0.2888, 0.5363, 0.2702, 0.4453, 0.2567, 0.4624, 0.2407, 0.4497, 0.3025, 0.5034, 0.2864, 0.5157, 0.28, 0.4961, 0.2955, 0.482, 0.28, 0.4961, 0.27, 0.4781, 0.2226, 0.4404, 0.2083, 0.4372, 0.2116, 0.4152, 0.3051, 0.5258, 0.2888, 0.5363, 0.2864, 0.5157, 0.2224, 0.7978, 0.2207, 0.8169, 0.1481, 0.8021, 0.948, 0.08788, 0.9475, 0.1066, 0.8759, 0.08973, 0.2228, 0.777, 0.2224, 0.7978, 0.1506, 0.7814, 0.9475, 0.1066, 0.9483, 0.1234, 0.8766, 0.1065, 0.2254, 0.7401, 0.2246, 0.7577, 0.1529, 0.7414, 0.2207, 0.8169, 0.2254, 0.843, 0.1469, 0.8225, 0.2246, 0.7577, 0.2228, 0.777, 0.151, 0.7607, 0.9468, 0.06717, 0.948, 0.08788, 0.8764, 0.07097, 0.8752, 0.05026, 0.8786, 0.03573, 0.9461, 0.05167, 0.2657, 0.554, 0.3035, 0.5483, 0.2827, 0.5738, 0.2657, 0.554, 0.2827, 0.5738, 0.2721, 0.5762, 0.6857, 0.3664, 0.7081, 0.3663, 0.7081, 0.437, 0.03679, 0.8359, 0.01711, 0.8307, 0.1148, 0.8306, 0.9133, 0.2071, 0.8961, 0.1294, 0.9133, 0.1234, 0.2827, 0.5738, 0.2958, 0.6449, 0.2851, 0.6464, 0.3753, 0.9213, 0.3753, 0.8525, 0.3839, 0.8521, 0.4271, 0.8576, 0.4441, 0.8521, 0.4441, 0.9196, 0.301, 0.9198, 0.301, 0.852, 0.3206, 0.8519, 0.6009, 0.458, 0.5956, 0.4388, 0.6009, 0.4376, 0.1051, 0.9306, 0.1144, 0.9498, 0.1061, 0.9484, 0.3839, 0.8521, 0.3753, 0.8525, 0.3753, 0.8525, 0.3839, 0.8521, 0.4271, 0.919, 0.4441, 0.9196, 0.4441, 0.9196, 0.4271, 0.919, 0.3206, 0.8519, 0.301, 0.852, 0.301, 0.852, 0.3206, 0.8519, 0.2851, 0.6464, 0.2958, 0.6449, 0.2958, 0.6449, 0.2851, 0.6464, 0.3658, 0.918, 0.366, 0.8529, 0.3753, 0.8525, 0.2827, 0.5738, 0.2918, 0.5715, 0.305, 0.6436, 0.2918, 0.5715, 0.2827, 0.5738, 0.3035, 0.5483, 0.3035, 0.5483, 0.2976, 0.5701, 0.2918, 0.5715, 0.2453, 0.9664, 0.2254, 0.9665, 0.2254, 0.8544, 0.2254, 0.843, 0.1151, 0.8477, 0.1469, 0.8225, 0.1151, 0.8477, 0.1188, 0.8295, 0.1469, 0.8225, 0.7474, 0.439, 0.7474, 0.4665, 0.7343, 0.4447, 0.8645, 0.5836, 0.8096, 0.5682, 0.8384, 0.5548, 0.8384, 0.5548, 0.856, 0.5598, 0.8645, 0.5836, 0.7439, 0.4018, 0.7511, 0.3763, 0.7631, 0.3928, 0.7602, 0.4166, 0.7631, 0.3928, 0.778, 0.4066, 0.7792, 0.428, 0.778, 0.4066, 0.7954, 0.4171, 0.8, 0.4356, 0.7954, 0.4171, 0.8144, 0.4242, 0.7946, 0.6959, 0.7326, 0.7137, 0.7295, 0.6959, 0.7945, 0.7137, 0.738, 0.7338, 0.7326, 0.7137, 0.7945, 0.7338, 0.7443, 0.7555, 0.738, 0.7338, 0.7944, 0.7555, 0.7477, 0.778, 0.7443, 0.7555, 0.7944, 0.8005, 0.7757, 0.8005, 0.7944, 0.778, 0.7477, 0.778, 0.7757, 0.8005, 0.7504, 0.8023, 0.5773, 0.9017, 0.596, 0.8588, 0.596, 0.9017, 0.7945, 0.8416, 0.7757, 0.8219, 0.7945, 0.8219, 0.7757, 0.8219, 0.7594, 0.8416, 0.7548, 0.8219, 0.7945, 0.8416, 0.7679, 0.8588, 0.7594, 0.8416, 0.7709, 0.23, 0.798, 0.2413, 0.7819, 0.2484, 0.737, 0.318, 0.7187, 0.2988, 0.74, 0.3034, 0.7162, 0.3429, 0.737, 0.318, 0.7378, 0.3381, 0.7214, 0.3644, 0.7378, 0.3381, 0.7426, 0.3579, 0.7308, 0.3842, 0.7426, 0.3579, 0.7511, 0.3763, 0.5817, 0.6147, 0.6025, 0.6544, 0.5901, 0.6356, 0.6025, 0.6544, 0.6366, 0.6829, 0.6181, 0.6703, 0.6366, 0.6829, 0.6788, 0.6959, 0.657, 0.6915, 0.6788, 0.6959, 0.6366, 0.6829, 0.7009, 0.6959, 0.7227, 0.6915, 0.7616, 0.6703, 0.7432, 0.6829, 0.7616, 0.6703, 0.7227, 0.6915, 0.7773, 0.6544, 0.7896, 0.6356, 0.798, 0.5479, 0.798, 0.6147, 0.8024, 0.5926, 0.798, 0.5479, 0.8024, 0.57, 0.798, 0.5479, 0.7773, 0.5082, 0.7896, 0.527, 0.7773, 0.5082, 0.798, 0.5479, 0.7616, 0.4923, 0.7432, 0.4797, 0.7009, 0.4667, 0.7227, 0.4711, 0.7009, 0.4667, 0.7432, 0.4797, 0.6788, 0.4667, 0.657, 0.4711, 0.6181, 0.4923, 0.6366, 0.4797, 0.6181, 0.4923, 0.657, 0.4711, 0.6025, 0.5082, 0.5901, 0.527, 0.5817, 0.6147, 0.5817, 0.5479, 0.5773, 0.57, 0.5817, 0.6147, 0.5773, 0.5926, 0.5817, 0.6147, 0.7227, 0.6915, 0.6025, 0.6544, 0.6366, 0.6829, 0.7227, 0.6915, 0.7009, 0.6959, 0.7227, 0.6915, 0.7896, 0.6356, 0.7773, 0.6544, 0.798, 0.6147, 0.798, 0.5479, 0.8024, 0.5926, 0.798, 0.5479, 0.7432, 0.4797, 0.7616, 0.4923, 0.7432, 0.4797, 0.657, 0.4711, 0.6788, 0.4667, 0.657, 0.4711, 0.5901, 0.527, 0.6025, 0.5082, 0.5817, 0.5479, 0.5817, 0.6147, 0.5773, 0.57, 0.6025, 0.6544, 0.7227, 0.6915, 0.6366, 0.6829, 0.7227, 0.6915, 0.798, 0.5479, 0.7896, 0.6356, 0.798, 0.5479, 0.657, 0.4711, 0.7432, 0.4797, 0.657, 0.4711, 0.5817, 0.6147, 0.5901, 0.527, 0.5817, 0.6147, 0.657, 0.4711, 0.7227, 0.6915, 0.9801, 0.5385, 0.9354, 0.5162, 0.9802, 0.5163, 0.9801, 0.5611, 0.9353, 0.5384, 0.9801, 0.5385, 0.9801, 0.5832, 0.9353, 0.561, 0.9801, 0.5611, 0.9802, 0.6039, 0.9353, 0.583, 0.9801, 0.5832, 0.9357, 0.6223, 0.9802, 0.6039, 0.9805, 0.6224, 0.9808, 0.6381, 0.9357, 0.6223, 0.9805, 0.6224, 0.7945, 0.8416, 0.8394, 0.8588, 0.7946, 0.8588, 0.7945, 0.8219, 0.8393, 0.8416, 0.7945, 0.8416, 0.7944, 0.8005, 0.8393, 0.8219, 0.7945, 0.8219, 0.7944, 0.778, 0.8392, 0.8005, 0.7944, 0.8005, 0.7944, 0.7555, 0.8392, 0.778, 0.7944, 0.778, 0.7945, 0.7338, 0.8392, 0.7555, 0.7944, 0.7555, 0.8393, 0.7137, 0.7945, 0.7338, 0.7945, 0.7137, 0.7946, 0.6959, 0.8393, 0.7137, 0.7945, 0.7137, 0.9801, 0.656, 0.9353, 0.6381, 0.9802, 0.6381, 0.9801, 0.6761, 0.9353, 0.656, 0.9801, 0.656, 0.9801, 0.6979, 0.9353, 0.6761, 0.9801, 0.6761, 0.9801, 0.7204, 0.9353, 0.6979, 0.9801, 0.6979, 0.9801, 0.7428, 0.9353, 0.7204, 0.9801, 0.7204, 0.9353, 0.7643, 0.9801, 0.7428, 0.9801, 0.7643, 0.9801, 0.7839, 0.9353, 0.7643, 0.9801, 0.7643, 0.9802, 0.801, 0.9353, 0.7839, 0.9801, 0.7839, 0.9734, 0.233, 0.9288, 0.2158, 0.9736, 0.2157, 0.9733, 0.2527, 0.9286, 0.233, 0.9734, 0.233, 0.9732, 0.2743, 0.9285, 0.2528, 0.9733, 0.2527, 0.9731, 0.2967, 0.9284, 0.2743, 0.9732, 0.2743, 0.9732, 0.3192, 0.9283, 0.2967, 0.9731, 0.2967, 0.9733, 0.3409, 0.9284, 0.3192, 0.9732, 0.3192, 0.9734, 0.361, 0.9285, 0.3409, 0.9733, 0.3409, 0.9736, 0.3786, 0.9286, 0.361, 0.9734, 0.361, 0.9805, 0.4953, 0.936, 0.4762, 0.9808, 0.4763, 0.9354, 0.5162, 0.9805, 0.4953, 0.9802, 0.5163, 0.5645, 0.6356, 0.5522, 0.6544, 0.5365, 0.6703, 0.5365, 0.6703, 0.5181, 0.6829, 0.4976, 0.6915, 0.4976, 0.6915, 0.4759, 0.6959, 0.4537, 0.6959, 0.4537, 0.6959, 0.432, 0.6915, 0.4976, 0.6915, 0.4115, 0.6829, 0.3931, 0.6703, 0.3774, 0.6544, 0.3774, 0.6544, 0.3651, 0.6356, 0.4115, 0.6829, 0.3566, 0.6147, 0.3523, 0.5926, 0.3523, 0.57, 0.3523, 0.57, 0.3566, 0.5479, 0.3566, 0.6147, 0.3651, 0.527, 0.3774, 0.5082, 0.3931, 0.4923, 0.3931, 0.4923, 0.4115, 0.4797, 0.432, 0.4711, 0.432, 0.4711, 0.4537, 0.4667, 0.4759, 0.4667, 0.4759, 0.4667, 0.4976, 0.4711, 0.432, 0.4711, 0.5181, 0.4797, 0.5365, 0.4923, 0.5522, 0.5082, 0.5522, 0.5082, 0.5645, 0.527, 0.573, 0.5478, 0.573, 0.5478, 0.5773, 0.57, 0.5773, 0.5926, 0.5773, 0.5926, 0.573, 0.6147, 0.573, 0.5478, 0.5645, 0.6356, 0.5365, 0.6703, 0.4115, 0.6829, 0.4976, 0.6915, 0.432, 0.6915, 0.4115, 0.6829, 0.4115, 0.6829, 0.3651, 0.6356, 0.3566, 0.6147, 0.3566, 0.6147, 0.3566, 0.5479, 0.3651, 0.527, 0.3651, 0.527, 0.3931, 0.4923, 0.5181, 0.4797, 0.432, 0.4711, 0.4976, 0.4711, 0.5181, 0.4797, 0.5181, 0.4797, 0.5522, 0.5082, 0.5645, 0.6356, 0.573, 0.5478, 0.573, 0.6147, 0.5645, 0.6356, 0.5365, 0.6703, 0.4976, 0.6915, 0.4115, 0.6829, 0.4115, 0.6829, 0.3566, 0.6147, 0.3651, 0.527, 0.3931, 0.4923, 0.432, 0.4711, 0.5181, 0.4797, 0.5522, 0.5082, 0.573, 0.5478, 0.5645, 0.6356, 0.5645, 0.6356, 0.4115, 0.6829, 0.3651, 0.527, 0.7548, 0.8219, 0.7757, 0.8005, 0.7757, 0.8219, 0.7757, 0.8005, 0.7548, 0.8219, 0.7504, 0.8023, 0.5956, 0.4591, 0.5769, 0.4376, 0.5956, 0.4376, 0.7698, 0.9033, 0.7477, 0.8589, 0.7698, 0.8588, 0.8252, 0.9026, 0.8065, 0.8589, 0.8252, 0.8588, 0.3774, 0.6544, 0.3623, 0.702, 0.3467, 0.686, 0.6978, 0.008634, 0.7153, 0.06638, 0.6978, 0.06885, 0.6345, 0.02003, 0.6566, 0.1911, 0.6345, 0.1979, 0.678, 0.08134, 0.6566, 0.01732, 0.678, 0.01337, 0.6566, 0.01732, 0.678, 0.08134, 0.6566, 0.1911, 0.678, 0.01337, 0.6978, 0.06885, 0.678, 0.08134, 0.6345, 0.1979, 0.6125, 0.1158, 0.6345, 0.02003, 0.6125, 0.1158, 0.6345, 0.1979, 0.6125, 0.2031, 0.5555, 0.04479, 0.5722, 0.1251, 0.5555, 0.1278, 0.4642, 0.7614, 0.5433, 0.7559, 0.5431, 0.7778, 0.5722, 0.03943, 0.5915, 0.1196, 0.5722, 0.1251, 0.4658, 0.7398, 0.5415, 0.7353, 0.5433, 0.7559, 0.5915, 0.03351, 0.6125, 0.1158, 0.5915, 0.1196, 0.4669, 0.7199, 0.5455, 0.7186, 0.5415, 0.7353, 0.4759, 0.8523, 0.5393, 0.845, 0.5407, 0.8658, 0.4871, 0.812, 0.4735, 0.8313, 0.466, 0.8077, 0.4735, 0.8313, 0.4871, 0.812, 0.5393, 0.845, 0.8703, 0.2158, 0.8924, 0.6469, 0.8703, 0.6469, 0.5431, 0.7778, 0.4914, 0.79, 0.4642, 0.7614, 0.4914, 0.79, 0.5431, 0.7778, 0.541, 0.8002, 0.8696, 0.608, 0.8034, 0.6128, 0.8058, 0.59, 0.8681, 0.654, 0.8028, 0.6574, 0.8024, 0.6355, 0.8678, 0.6309, 0.8024, 0.6355, 0.8034, 0.6128, 0.8695, 0.6762, 0.8048, 0.6777, 0.8028, 0.6574, 0.4796, 0.8711, 0.5407, 0.8658, 0.5455, 0.8848, 0.8144, 0.4242, 0.822, 0.439, 0.8, 0.4356, 0.8645, 0.5836, 0.8058, 0.59, 0.8096, 0.5682, 0.838, 0.1989, 0.8167, 1.115e-05, 0.838, 4.998e-05, 0.7477, 0.9159, 0.7295, 0.8802, 0.7477, 0.8804, 0.7515, 0.2054, 0.7322, 0.0001317, 0.7515, 6.146e-05, 0.7946, 0.1997, 0.8167, 1.115e-05, 0.8167, 0.1998, 0.7322, 0.2112, 0.7153, 0.000225, 0.7322, 0.0001317, 0.7726, 0.2014, 0.7515, 6.146e-05, 0.7726, 1.697e-05, 0.7946, 0.1997, 0.7726, 1.697e-05, 0.7946, 0.0, 0.7474, 0.4479, 0.7633, 0.439, 0.7633, 0.457, 0.8834, 0.9114, 0.8394, 0.793, 0.8834, 0.6959, 0.868, 0.6963, 0.8834, 0.6959, 0.8394, 0.793, 0.6978, 0.1809, 0.7153, 0.3663, 0.6978, 0.3663, 0.8752, 0.1559, 0.8578, 0.1521, 0.8578, 0.000115, 0.8752, 0.0002037, 0.8578, 0.1925, 0.838, 4.998e-05, 0.8578, 0.000115, 0.8578, 0.1521, 0.1519, 0.6363, 0.1759, 0.6173, 0.1733, 0.6423, 0.08194, 0.5094, 0.1104, 0.4985, 0.1059, 0.5152, 0.2882, 0.5905, 0.2721, 0.562, 0.2983, 0.5703, 0.2124, 0.4155, 0.1892, 0.4418, 0.1904, 0.4139, 0.2385, 0.6341, 0.2409, 0.6025, 0.2578, 0.623, 0.1114, 0.4496, 0.1414, 0.4579, 0.1285, 0.4693, 0.2983, 0.5703, 0.2767, 0.5453, 0.3042, 0.5486, 0.1954, 0.644, 0.2099, 0.6165, 0.2174, 0.6412, 0.1684, 0.4166, 0.1892, 0.4418, 0.1723, 0.4439, 0.101, 0.5954, 0.1121, 0.5663, 0.1206, 0.5814, 0.1733, 0.6423, 0.1929, 0.6186, 0.1954, 0.644, 0.09775, 0.4674, 0.1285, 0.4693, 0.118, 0.483, 0.08033, 0.5319, 0.1059, 0.5152, 0.1047, 0.5325, 0.2746, 0.6083, 0.2409, 0.6025, 0.2358, 0.5761, 0.1474, 0.4237, 0.1723, 0.4439, 0.1562, 0.4494, 0.08306, 0.5543, 0.1047, 0.5325, 0.1068, 0.5498, 0.08782, 0.4876, 0.118, 0.483, 0.1104, 0.4985, 0.09004, 0.5758, 0.1068, 0.5498, 0.1121, 0.5663, 0.1281, 0.4349, 0.1562, 0.4494, 0.1414, 0.4579, 0.3042, 0.5486, 0.2779, 0.528, 0.3059, 0.5261, 0.3032, 0.5037, 0.2706, 0.4944, 0.2963, 0.4823, 0.1001, 0.5951, 0.1113, 0.566, 0.1197, 0.5811, 0.3059, 0.5261, 0.2759, 0.5108, 0.3032, 0.5037, 0.2963, 0.4823, 0.2622, 0.4793, 0.2854, 0.4626, 0.1146, 0.6122, 0.1443, 0.6049, 0.1321, 0.6261, 0.1321, 0.6261, 0.1595, 0.6127, 0.1519, 0.6363, 0.271, 0.4455, 0.2622, 0.4793, 0.2511, 0.4661, 0.2535, 0.4317, 0.2511, 0.4661, 0.2377, 0.4555, 0.2746, 0.6083, 0.2463, 0.5624, 0.2882, 0.5905, 0.2338, 0.4215, 0.2377, 0.4555, 0.2133, 0.474, 0.2174, 0.6412, 0.2261, 0.6111, 0.2385, 0.6341, 0.2124, 0.4155, 0.2133, 0.474, 0.1968, 0.4694, 0.2856, 0.7352, 0.2889, 0.848, 0.2719, 0.8459, 0.1929, 0.9437, 0.2058, 0.927, 0.2057, 0.9438, 0.1485, 0.9943, 0.1333, 0.8845, 0.1485, 0.8513, 0.2515, 0.7447, 0.2553, 0.8437, 0.2396, 0.8416, 0.1975, 0.9593, 0.2057, 0.9438, 0.2056, 0.9593, 0.2803, 0.8519, 0.2669, 0.9654, 0.2669, 0.8526, 0.2681, 0.7394, 0.2719, 0.8459, 0.2553, 0.8437, 0.1865, 0.9097, 0.2059, 0.8925, 0.2058, 0.9097, 0.4606, 0.8375, 0.3554, 0.8311, 0.3606, 0.8182, 0.2367, 0.7482, 0.2396, 0.8416, 0.2254, 0.8396, 0.1676, 0.8608, 0.206, 0.8478, 0.2059, 0.8609, 0.4573, 0.8211, 0.3606, 0.8182, 0.3552, 0.8014, 0.6724, 0.3737, 0.6857, 0.4584, 0.6724, 0.4585, 0.6057, 0.4001, 0.6572, 0.3836, 0.6571, 0.4001, 0.3209, 0.7237, 0.3209, 0.8519, 0.3054, 0.8501, 0.1734, 0.8759, 0.2059, 0.8609, 0.2059, 0.876, 0.303, 0.733, 0.3054, 0.8501, 0.2889, 0.848, 0.6085, 0.4153, 0.6571, 0.4001, 0.657, 0.4153, 0.4594, 0.8045, 0.3552, 0.8014, 0.3508, 0.7836, 0.1798, 0.8924, 0.2059, 0.876, 0.2059, 0.8925, 0.1485, 0.9943, 0.1624, 0.8525, 0.1624, 0.9954, 0.6133, 0.4285, 0.657, 0.4153, 0.6568, 0.4285, 0.4606, 0.7374, 0.3741, 0.7361, 0.3716, 0.7202, 0.6572, 0.3803, 0.6724, 0.4585, 0.6572, 0.4586, 0.4594, 0.8045, 0.3579, 0.7673, 0.4628, 0.7875, 0.08821, 0.9192, 0.07186, 0.8513, 0.08821, 0.8523, 0.4586, 0.7236, 0.3716, 0.7202, 0.3467, 0.702, 0.08821, 0.9192, 0.1051, 0.8534, 0.1051, 0.9203, 0.4634, 0.7533, 0.3711, 0.7523, 0.3741, 0.7361, 0.603, 0.3836, 0.6572, 0.3663, 0.6572, 0.3836, 0.1891, 0.927, 0.2058, 0.9097, 0.2058, 0.927, 0.4628, 0.7875, 0.3711, 0.7523, 0.4642, 0.7703, 0.678, 0.08134, 0.6978, 0.1809, 0.678, 0.1853, 0.004285, 0.9605, 0.03373, 0.9694, 0.01275, 0.9815, 0.8329, 0.2373, 0.8125, 0.2162, 0.8346, 0.2157, 0.7529, 0.2432, 0.7819, 0.2484, 0.7675, 0.2587, 0.4271, 0.8615, 0.3992, 0.8748, 0.4014, 0.8521, 0.738, 0.2592, 0.7675, 0.2587, 0.7555, 0.2717, 0.7264, 0.278, 0.7555, 0.2717, 0.7462, 0.2867, 0.791, 0.2209, 0.8152, 0.2374, 0.798, 0.2413, 0.02363, 0.9368, 0.004285, 0.9605, 0.0, 0.9382, 0.02388, 0.9188, 0.0, 0.9382, 0.0001203, 0.9152, 0.02742, 0.9012, 0.0001203, 0.9152, 0.004591, 0.8927, 0.03373, 0.8855, 0.004591, 0.8927, 0.01312, 0.8716, 0.0268, 0.8513, 0.03373, 0.8855, 0.01312, 0.8716, 0.4013, 0.8956, 0.4255, 0.8791, 0.4271, 0.8964, 0.7187, 0.2988, 0.7462, 0.2867, 0.74, 0.3034, 0.8496, 0.5231, 0.8496, 0.5548, 0.8306, 0.5422, 0.1151, 0.8747, 0.1485, 0.8513, 0.1333, 0.8845, 0.4871, 0.812, 0.541, 0.8002, 0.5412, 0.8232, 0.5555, 0.4601, 0.5769, 0.4376, 0.5769, 0.4601, 0.9353, 0.8977, 0.9138, 0.4762, 0.9353, 0.4763, 0.2338, 0.4215, 0.3253, 0.0, 0.3467, 0.006022, 0.9138, 0.904, 0.8924, 0.4762, 0.9138, 0.4762, 0.3174, 0.6247, 0.3166, 0.6519, 0.3038, 0.6425, 0.5526, 0.112, 0.5304, 0.06263, 0.5522, 0.0668, 0.7883, 0.8589, 0.8065, 0.8945, 0.7882, 0.8946, 0.2882, 0.5905, 0.3038, 0.6425, 0.2746, 0.6083, 0.5722, 0.2118, 0.5915, 0.3663, 0.5722, 0.3663, 0.6125, 0.2031, 0.6345, 0.3662, 0.6125, 0.3662, 0.6345, 0.1979, 0.6566, 0.3662, 0.6345, 0.3662, 0.678, 0.1853, 0.6978, 0.3663, 0.678, 0.3662, 0.6566, 0.1911, 0.678, 0.3662, 0.6566, 0.3662, 0.5915, 0.2088, 0.6125, 0.3662, 0.5915, 0.3663, 0.7127, 0.7778, 0.5778, 0.8003, 0.5778, 0.7778, 0.7089, 0.8415, 0.7186, 0.8218, 0.7295, 0.8415, 0.7186, 0.8218, 0.7089, 0.8415, 0.5777, 0.8218, 0.5722, 0.3663, 0.5555, 0.2325, 0.5722, 0.2118, 0.5555, 0.2116, 0.5722, 0.2118, 0.5555, 0.2325, 0.7146, 0.8003, 0.5777, 0.8218, 0.5778, 0.8003, 0.4441, 0.859, 0.4636, 0.9022, 0.4441, 0.9092, 0.1105, 0.4493, 0.1162, 0.4788, 0.09685, 0.4671, 0.1895, 0.4136, 0.173, 0.4381, 0.1675, 0.4163, 0.2116, 0.4152, 0.1906, 0.4358, 0.1895, 0.4136, 0.1273, 0.4346, 0.168, 0.457, 0.144, 0.4709, 0.09685, 0.4671, 0.1083, 0.495, 0.08691, 0.4873, 0.1465, 0.4234, 0.173, 0.4381, 0.168, 0.457, 0.1273, 0.4346, 0.1272, 0.4645, 0.1105, 0.4493, 0.9482, 0.01595, 0.8807, 0.01775, 0.8806, 0.0, 0.9483, 0.03369, 0.8786, 0.03573, 0.8807, 0.01775, 0.05445, 0.9152, 0.05794, 0.8521, 0.07186, 0.8513, 0.03373, 0.9114, 0.04212, 0.8523, 0.05794, 0.8521, 0.5872, 0.3663, 0.5889, 0.4358, 0.5731, 0.4355, 0.603, 0.3666, 0.603, 0.434, 0.5889, 0.4358, 0.5696, 0.3684, 0.5731, 0.4355, 0.5555, 0.4376, 0.7089, 0.8415, 0.5773, 0.8588, 0.5775, 0.8415, 0.08975, 0.385, 0.09756, 0.3617, 0.109, 0.3739, 0.8306, 0.5548, 0.8024, 0.5028, 0.8227, 0.5061, 0.1273, 0.4346, 0.109, 0.3739, 0.1465, 0.4234, 0.5304, 0.3415, 0.5555, 0.4001, 0.5338, 0.4048, 0.2329, 0.4212, 0.2407, 0.4497, 0.2226, 0.4404, 0.01146, 0.8087, 0.1147, 0.7859, 0.1147, 0.8085, 0.003029, 0.7429, 0.1151, 0.7237, 0.1148, 0.7427, 0.7006, 0.7336, 0.5778, 0.7553, 0.5777, 0.7336, 0.6925, 0.6959, 0.5776, 0.7136, 0.5774, 0.6959, 0.005352, 0.7639, 0.1148, 0.7427, 0.1147, 0.7637, 0.009485, 0.7861, 0.1147, 0.7637, 0.1147, 0.7859, 0.01711, 0.8307, 0.1147, 0.8085, 0.1148, 0.8306, 0.6969, 0.7136, 0.5777, 0.7336, 0.5776, 0.7136, 0.7064, 0.7553, 0.5778, 0.7778, 0.5778, 0.7553, 0.2846, 0.4623, 0.2567, 0.4624, 0.2702, 0.4453, 0.3035, 0.5483, 0.2888, 0.5363, 0.3051, 0.5258, 0.2702, 0.4453, 0.2407, 0.4497, 0.2527, 0.4314, 0.3025, 0.5034, 0.28, 0.4961, 0.2955, 0.482, 0.2955, 0.482, 0.27, 0.4781, 0.2846, 0.4623, 0.2226, 0.4404, 0.2116, 0.4152, 0.2329, 0.4212, 0.3051, 0.5258, 0.2864, 0.5157, 0.3025, 0.5034, 0.2224, 0.7978, 0.1481, 0.8021, 0.1506, 0.7814, 0.948, 0.08788, 0.8759, 0.08973, 0.8764, 0.07097, 0.2228, 0.777, 0.1506, 0.7814, 0.151, 0.7607, 0.9475, 0.1066, 0.8766, 0.1065, 0.8759, 0.08973, 0.2254, 0.7401, 0.1529, 0.7414, 0.1537, 0.7237, 0.2207, 0.8169, 0.1469, 0.8225, 0.1481, 0.8021, 0.2246, 0.7577, 0.151, 0.7607, 0.1529, 0.7414, 0.9468, 0.06717, 0.8764, 0.07097, 0.8752, 0.05026, 0.8752, 0.05026, 0.9461, 0.05167, 0.9468, 0.06717, 0.6857, 0.3664, 0.7081, 0.437, 0.6857, 0.4537, 0.3839, 0.9303, 0.3992, 0.8521, 0.3917, 0.9317, 0.1151, 0.8513, 0.03679, 0.8359, 0.1148, 0.8306, 0.3992, 0.8521, 0.3992, 0.933, 0.3917, 0.9317, 0.1051, 0.9306, 0.1144, 0.8513, 0.1144, 0.9498, 0.2827, 0.5738, 0.2851, 0.6464, 0.2721, 0.5762, 0.3753, 0.9213, 0.3839, 0.8521, 0.3839, 0.9219, 0.4271, 0.8576, 0.4441, 0.9196, 0.4271, 0.919, 0.301, 0.9198, 0.3206, 0.8519, 0.3206, 0.9231, 0.3658, 0.918, 0.3753, 0.8525, 0.3753, 0.9213, 0.2827, 0.5738, 0.305, 0.6436, 0.2958, 0.6449, 0.2453, 0.9664, 0.2254, 0.8544, 0.2453, 0.8519, 0.8753, 0.1977, 0.8958, 0.184, 0.8959, 0.1977, 0.5548, 0.417, 0.5333, 0.4208, 0.5329, 0.4141, 0.5338, 0.4048, 0.5548, 0.417, 0.5329, 0.4141, 0.8755, 0.2115, 0.8959, 0.1977, 0.8961, 0.2115, 0.8044, 0.4898, 0.8257, 0.4875, 0.8248, 0.4931, 0.08566, 0.3519, 0.07361, 0.3711, 0.07465, 0.3485, 0.09756, 0.3617, 0.07888, 0.3734, 0.08566, 0.3519, 0.8036, 0.4949, 0.8248, 0.4931, 0.824, 0.4982, 0.8752, 0.1724, 0.8958, 0.1505, 0.8958, 0.1724, 0.5463, 0.4422, 0.5211, 0.4369, 0.5308, 0.426, 0.5523, 0.4323, 0.5308, 0.426, 0.5333, 0.4208, 0.8752, 0.184, 0.8958, 0.1724, 0.8958, 0.184, 0.05288, 0.3479, 0.05054, 0.3718, 0.03983, 0.3521, 0.8752, 0.1505, 0.8959, 0.1382, 0.8958, 0.1505, 0.07465, 0.3485, 0.05923, 0.3695, 0.05288, 0.3479, 0.8053, 0.4842, 0.8279, 0.473, 0.8257, 0.4875, 0.8088, 0.4616, 0.8306, 0.4557, 0.8292, 0.4649, 0.03983, 0.3521, 0.04039, 0.3763, 0.02329, 0.362, 0.8076, 0.4697, 0.8292, 0.4649, 0.8279, 0.473, 0.5304, 0.4573, 0.5131, 0.441, 0.5211, 0.4369, 0.5459, 0.972, 0.5676, 0.96, 0.5664, 0.9738, 0.5026, 0.4444, 0.4835, 0.4641, 0.4869, 0.4419, 0.5179, 0.463, 0.5026, 0.4444, 0.5131, 0.441, 0.8753, 0.1382, 0.8961, 0.1234, 0.8959, 0.1382, 0.9964, 0.2287, 0.9819, 0.2657, 0.9759, 0.2308, 0.03031, 0.3888, 0.004497, 0.412, 0.0132, 0.3744, 0.04039, 0.3763, 0.0132, 0.3744, 0.02329, 0.362, 0.9949, 0.2157, 0.9759, 0.2308, 0.9744, 0.2179, 0.7882, 0.8588, 0.7698, 0.8826, 0.77, 0.8588, 0.3358, 0.6408, 0.3246, 0.6637, 0.3166, 0.6519, 0.5522, 0.0668, 0.5338, 0.04697, 0.5555, 0.04239, 0.8065, 0.8945, 0.7883, 0.9092, 0.7882, 0.8946, 0.6489, 0.4391, 0.6307, 0.4513, 0.6307, 0.4391, 0.5477, 0.01681, 0.5249, 0.02252, 0.5252, 0.0, 0.5555, 0.04239, 0.5321, 0.03275, 0.5477, 0.01681, 0.649, 0.4285, 0.6307, 0.4391, 0.6307, 0.4285, 0.848, 0.5135, 0.8703, 0.499, 0.8657, 0.518, 0.3408, 0.6929, 0.315, 0.6882, 0.3258, 0.6763, 0.3467, 0.6652, 0.3258, 0.6763, 0.3246, 0.6637, 0.7881, 0.8825, 0.77, 0.9107, 0.7698, 0.8826, 0.509, 0.02087, 0.4834, 0.01152, 0.4965, 0.002256, 0.8526, 0.4944, 0.8695, 0.4831, 0.8703, 0.499, 0.5252, 0.0, 0.509, 0.02087, 0.4965, 0.002256, 0.6489, 0.4512, 0.6307, 0.4647, 0.6307, 0.4513, 0.9102, 0.2366, 0.9265, 0.2525, 0.909, 0.2574, 0.4959, 0.03014, 0.4663, 0.02362, 0.4834, 0.01152, 0.9108, 0.2207, 0.9278, 0.2316, 0.9102, 0.2366, 0.315, 0.6882, 0.3022, 0.7126, 0.2995, 0.6902, 0.8501, 0.4578, 0.8642, 0.4453, 0.8678, 0.4624, 0.2792, 0.6927, 0.2659, 0.7171, 0.2631, 0.6947, 0.2995, 0.6902, 0.282, 0.7151, 0.2792, 0.6927, 0.8518, 0.4786, 0.8678, 0.4624, 0.8695, 0.4831, 0.9057, 0.2746, 0.9192, 0.2888, 0.9016, 0.2938, 0.4652, 0.05201, 0.4374, 0.04428, 0.4526, 0.0334, 0.4788, 0.04224, 0.4526, 0.0334, 0.4663, 0.02362, 0.909, 0.2574, 0.9233, 0.2696, 0.9057, 0.2746, 0.2453, 0.697, 0.2305, 0.7216, 0.2277, 0.6992, 0.9016, 0.2938, 0.9174, 0.3071, 0.8999, 0.3121, 0.2631, 0.6947, 0.2481, 0.7194, 0.2453, 0.697, 0.8465, 0.4408, 0.8596, 0.4263, 0.8642, 0.4453, 0.8399, 0.4035, 0.856, 0.3883, 0.8576, 0.408, 0.2305, 0.7216, 0.2148, 0.7014, 0.2277, 0.6992, 0.842, 0.4217, 0.8576, 0.408, 0.8596, 0.4263, 0.4499, 0.06289, 0.4225, 0.05485, 0.4374, 0.04428, 0.897, 0.3258, 0.9119, 0.3386, 0.8943, 0.3435, 0.4065, 0.06656, 0.4126, 0.09349, 0.3918, 0.0855, 0.4225, 0.05485, 0.4237, 0.08085, 0.4065, 0.06656, 0.8999, 0.3121, 0.9146, 0.3208, 0.897, 0.3258, 0.8369, 0.3591, 0.8522, 0.3459, 0.8546, 0.3636, 0.1885, 0.7195, 0.1837, 0.6914, 0.1988, 0.6996, 0.2113, 0.7237, 0.1988, 0.6996, 0.2148, 0.7014, 0.8383, 0.3838, 0.8546, 0.3636, 0.856, 0.3883, 0.8346, 0.3413, 0.8536, 0.31, 0.8522, 0.3459, 0.1733, 0.7114, 0.1518, 0.6743, 0.1837, 0.6914, 0.3918, 0.0855, 0.4062, 0.1102, 0.3855, 0.1022, 0.8943, 0.3435, 0.9099, 0.3564, 0.8924, 0.3613, 0.9122, 0.3921, 0.9011, 0.4205, 0.8946, 0.397, 0.3725, 0.1369, 0.3844, 0.1687, 0.3637, 0.1607, 0.4062, 0.1102, 0.3725, 0.1369, 0.3855, 0.1022, 0.8924, 0.3613, 0.9122, 0.3921, 0.8946, 0.397, 0.8419, 0.2818, 0.86, 0.2613, 0.8596, 0.2863, 0.1193, 0.6823, 0.1075, 0.6504, 0.1297, 0.6623, 0.1415, 0.6942, 0.1297, 0.6623, 0.1518, 0.6743, 0.836, 0.3055, 0.8596, 0.2863, 0.8536, 0.31, 0.3546, 0.1849, 0.3688, 0.2077, 0.3467, 0.2079, 0.8423, 0.2567, 0.8656, 0.2387, 0.86, 0.2613, 0.3637, 0.1607, 0.3753, 0.1929, 0.3546, 0.1849, 0.9011, 0.4205, 0.9197, 0.4405, 0.9022, 0.4455, 0.9239, 0.4558, 0.9108, 0.4762, 0.9064, 0.4607, 0.3467, 0.2079, 0.3688, 0.228, 0.3471, 0.2321, 0.9197, 0.4405, 0.9064, 0.4607, 0.9022, 0.4455, 0.09715, 0.6704, 0.09294, 0.6437, 0.1075, 0.6504, 0.5708, 0.7036, 0.5505, 0.7271, 0.5526, 0.702, 0.06065, 0.64, 0.06656, 0.6078, 0.07967, 0.6285, 0.07617, 0.6585, 0.07967, 0.6285, 0.09294, 0.6437, 0.8479, 0.2342, 0.8703, 0.2203, 0.8656, 0.2387, 0.9983, 0.4461, 0.9808, 0.4256, 0.999, 0.4237, 0.3533, 0.2636, 0.3837, 0.2724, 0.3645, 0.2836, 0.3471, 0.2321, 0.3725, 0.2523, 0.3533, 0.2636, 0.9819, 0.4678, 0.9983, 0.4461, 1.0, 0.4659, 0.06207, 0.5852, 0.03306, 0.5435, 0.05478, 0.539, 0.9808, 0.4256, 0.9946, 0.3782, 0.999, 0.4237, 0.04483, 0.6123, 0.06207, 0.5852, 0.06656, 0.6078, 0.5686, 0.7287, 0.5513, 0.7489, 0.5505, 0.7271, 0.5657, 0.7949, 0.5455, 0.8168, 0.5475, 0.7933, 0.05478, 0.539, 0.02851, 0.519, 0.04805, 0.5084, 0.5695, 0.7505, 0.5475, 0.7933, 0.5513, 0.7489, 0.3837, 0.2724, 0.3891, 0.3231, 0.3645, 0.2836, 0.9918, 0.3481, 0.977, 0.3243, 0.9952, 0.3224, 0.4232, 0.3394, 0.4081, 0.3736, 0.4017, 0.3445, 0.4083, 0.3119, 0.4017, 0.3445, 0.3891, 0.3231, 0.9765, 0.3801, 0.9918, 0.3481, 0.9946, 0.3782, 0.5672, 0.8426, 0.5496, 0.8614, 0.5491, 0.8409, 0.01476, 0.4929, 0.0254, 0.4671, 0.0343, 0.4823, 0.04805, 0.5084, 0.01476, 0.4929, 0.0343, 0.4823, 0.5637, 0.8184, 0.5491, 0.8409, 0.5455, 0.8168, 0.5678, 0.863, 0.5523, 0.8789, 0.5496, 0.8614, 0.0254, 0.4671, 0.002649, 0.4532, 0.02453, 0.4496, 0.4081, 0.3736, 0.4327, 0.386, 0.414, 0.398, 0.9952, 0.3224, 0.9781, 0.3095, 0.9963, 0.3076, 0.9805, 0.2917, 0.9976, 0.2784, 0.9987, 0.2898, 0.4246, 0.4119, 0.4488, 0.4105, 0.4353, 0.4283, 0.4327, 0.386, 0.4246, 0.4119, 0.414, 0.398, 0.9963, 0.3076, 0.9805, 0.2917, 0.9987, 0.2898, 0.5688, 0.8993, 0.5526, 0.9201, 0.5507, 0.8977, 0.0, 0.4337, 0.02341, 0.4238, 0.02178, 0.4379, 0.002649, 0.4532, 0.02178, 0.4379, 0.02453, 0.4496, 0.5704, 0.8805, 0.5507, 0.8977, 0.5523, 0.8789, 0.4526, 0.4418, 0.4869, 0.4419, 0.4835, 0.4641, 0.5526, 0.9201, 0.5676, 0.96, 0.547, 0.9582, 0.4353, 0.4283, 0.4591, 0.4203, 0.4526, 0.4418, 0.9976, 0.2784, 0.9819, 0.2657, 1.0, 0.2638, 0.7295, 0.8802, 0.7295, 0.8588, 0.7477, 0.859, 0.8024, 0.5028, 0.8036, 0.4949, 0.824, 0.4982, 0.3174, 0.6247, 0.3358, 0.6408, 0.3166, 0.6519, 0.08975, 0.385, 0.08295, 0.3786, 0.09756, 0.3617, 0.8753, 0.1977, 0.8752, 0.184, 0.8958, 0.184, 0.5548, 0.417, 0.5523, 0.4323, 0.5333, 0.4208, 0.5338, 0.4048, 0.5555, 0.4001, 0.5548, 0.417, 0.8755, 0.2115, 0.8753, 0.1977, 0.8959, 0.1977, 0.8044, 0.4898, 0.8053, 0.4842, 0.8257, 0.4875, 0.08566, 0.3519, 0.07888, 0.3734, 0.07361, 0.3711, 0.09756, 0.3617, 0.08295, 0.3786, 0.07888, 0.3734, 0.8036, 0.4949, 0.8044, 0.4898, 0.8248, 0.4931, 0.8752, 0.1724, 0.8752, 0.1505, 0.8958, 0.1505, 0.5463, 0.4422, 0.5304, 0.4573, 0.5211, 0.4369, 0.5523, 0.4323, 0.5463, 0.4422, 0.5308, 0.426, 0.8752, 0.184, 0.8752, 0.1724, 0.8958, 0.1724, 0.05288, 0.3479, 0.05923, 0.3695, 0.05054, 0.3718, 0.8752, 0.1505, 0.8753, 0.1382, 0.8959, 0.1382, 0.07465, 0.3485, 0.07361, 0.3711, 0.05923, 0.3695, 0.8053, 0.4842, 0.8076, 0.4697, 0.8279, 0.473, 0.8088, 0.4616, 0.8102, 0.4524, 0.8306, 0.4557, 0.03983, 0.3521, 0.05054, 0.3718, 0.04039, 0.3763, 0.8076, 0.4697, 0.8088, 0.4616, 0.8292, 0.4649, 0.5304, 0.4573, 0.5179, 0.463, 0.5131, 0.441, 0.5459, 0.972, 0.547, 0.9582, 0.5676, 0.96, 0.5026, 0.4444, 0.4991, 0.4667, 0.4835, 0.4641, 0.5179, 0.463, 0.4991, 0.4667, 0.5026, 0.4444, 0.8753, 0.1382, 0.8755, 0.1234, 0.8961, 0.1234, 0.9964, 0.2287, 1.0, 0.2638, 0.9819, 0.2657, 0.03031, 0.3888, 0.02341, 0.4238, 0.004497, 0.412, 0.04039, 0.3763, 0.03031, 0.3888, 0.0132, 0.3744, 0.9949, 0.2157, 0.9964, 0.2287, 0.9759, 0.2308, 0.7882, 0.8588, 0.7881, 0.8825, 0.7698, 0.8826, 0.3358, 0.6408, 0.3467, 0.6652, 0.3246, 0.6637, 0.5522, 0.0668, 0.5304, 0.06263, 0.5338, 0.04697, 0.8065, 0.8945, 0.8065, 0.9091, 0.7883, 0.9092, 0.6489, 0.4391, 0.6489, 0.4512, 0.6307, 0.4513, 0.5477, 0.01681, 0.5321, 0.03275, 0.5249, 0.02252, 0.5555, 0.04239, 0.5338, 0.04697, 0.5321, 0.03275, 0.649, 0.4285, 0.6489, 0.4391, 0.6307, 0.4391, 0.848, 0.5135, 0.8526, 0.4944, 0.8703, 0.499, 0.3408, 0.6929, 0.3177, 0.7106, 0.315, 0.6882, 0.3467, 0.6652, 0.3408, 0.6929, 0.3258, 0.6763, 0.7881, 0.8825, 0.7882, 0.9106, 0.77, 0.9107, 0.509, 0.02087, 0.4959, 0.03014, 0.4834, 0.01152, 0.8526, 0.4944, 0.8518, 0.4786, 0.8695, 0.4831, 0.5252, 0.0, 0.5249, 0.02252, 0.509, 0.02087, 0.6489, 0.4512, 0.649, 0.4647, 0.6307, 0.4647, 0.9102, 0.2366, 0.9278, 0.2316, 0.9265, 0.2525, 0.4959, 0.03014, 0.4788, 0.04224, 0.4663, 0.02362, 0.9108, 0.2207, 0.9283, 0.2157, 0.9278, 0.2316, 0.315, 0.6882, 0.3177, 0.7106, 0.3022, 0.7126, 0.8501, 0.4578, 0.8465, 0.4408, 0.8642, 0.4453, 0.2792, 0.6927, 0.282, 0.7151, 0.2659, 0.7171, 0.2995, 0.6902, 0.3022, 0.7126, 0.282, 0.7151, 0.8518, 0.4786, 0.8501, 0.4578, 0.8678, 0.4624, 0.9057, 0.2746, 0.9233, 0.2696, 0.9192, 0.2888, 0.4652, 0.05201, 0.4499, 0.06289, 0.4374, 0.04428, 0.4788, 0.04224, 0.4652, 0.05201, 0.4526, 0.0334, 0.909, 0.2574, 0.9265, 0.2525, 0.9233, 0.2696, 0.2453, 0.697, 0.2481, 0.7194, 0.2305, 0.7216, 0.9016, 0.2938, 0.9192, 0.2888, 0.9174, 0.3071, 0.2631, 0.6947, 0.2659, 0.7171, 0.2481, 0.7194, 0.8465, 0.4408, 0.842, 0.4217, 0.8596, 0.4263, 0.8399, 0.4035, 0.8383, 0.3838, 0.856, 0.3883, 0.2305, 0.7216, 0.2113, 0.7237, 0.2148, 0.7014, 0.842, 0.4217, 0.8399, 0.4035, 0.8576, 0.408, 0.4499, 0.06289, 0.435, 0.07347, 0.4225, 0.05485, 0.897, 0.3258, 0.9146, 0.3208, 0.9119, 0.3386, 0.4065, 0.06656, 0.4237, 0.08085, 0.4126, 0.09349, 0.4225, 0.05485, 0.435, 0.07347, 0.4237, 0.08085, 0.8999, 0.3121, 0.9174, 0.3071, 0.9146, 0.3208, 0.8369, 0.3591, 0.8346, 0.3413, 0.8522, 0.3459, 0.1885, 0.7195, 0.1733, 0.7114, 0.1837, 0.6914, 0.2113, 0.7237, 0.1885, 0.7195, 0.1988, 0.6996, 0.8383, 0.3838, 0.8369, 0.3591, 0.8546, 0.3636, 0.8346, 0.3413, 0.836, 0.3055, 0.8536, 0.31, 0.1733, 0.7114, 0.1415, 0.6942, 0.1518, 0.6743, 0.3918, 0.0855, 0.4126, 0.09349, 0.4062, 0.1102, 0.8943, 0.3435, 0.9119, 0.3386, 0.9099, 0.3564, 0.9122, 0.3921, 0.9187, 0.4156, 0.9011, 0.4205, 0.3725, 0.1369, 0.3932, 0.1449, 0.3844, 0.1687, 0.4062, 0.1102, 0.3932, 0.1449, 0.3725, 0.1369, 0.8924, 0.3613, 0.9099, 0.3564, 0.9122, 0.3921, 0.8419, 0.2818, 0.8423, 0.2567, 0.86, 0.2613, 0.1193, 0.6823, 0.09715, 0.6704, 0.1075, 0.6504, 0.1415, 0.6942, 0.1193, 0.6823, 0.1297, 0.6623, 0.836, 0.3055, 0.8419, 0.2818, 0.8596, 0.2863, 0.3546, 0.1849, 0.3753, 0.1929, 0.3688, 0.2077, 0.8423, 0.2567, 0.8479, 0.2342, 0.8656, 0.2387, 0.3637, 0.1607, 0.3844, 0.1687, 0.3753, 0.1929, 0.9011, 0.4205, 0.9187, 0.4156, 0.9197, 0.4405, 0.9239, 0.4558, 0.9283, 0.4713, 0.9108, 0.4762, 0.3467, 0.2079, 0.3688, 0.2077, 0.3688, 0.228, 0.9197, 0.4405, 0.9239, 0.4558, 0.9064, 0.4607, 0.09715, 0.6704, 0.07617, 0.6585, 0.09294, 0.6437, 0.5708, 0.7036, 0.5686, 0.7287, 0.5505, 0.7271, 0.06065, 0.64, 0.04483, 0.6123, 0.06656, 0.6078, 0.07617, 0.6585, 0.06065, 0.64, 0.07967, 0.6285, 0.8479, 0.2342, 0.8526, 0.2157, 0.8703, 0.2203, 0.9983, 0.4461, 0.9802, 0.448, 0.9808, 0.4256, 0.3533, 0.2636, 0.3725, 0.2523, 0.3837, 0.2724, 0.3471, 0.2321, 0.3688, 0.228, 0.3725, 0.2523, 0.9819, 0.4678, 0.9802, 0.448, 0.9983, 0.4461, 0.06207, 0.5852, 0.04034, 0.5897, 0.03306, 0.5435, 0.9808, 0.4256, 0.9765, 0.3801, 0.9946, 0.3782, 0.04483, 0.6123, 0.04034, 0.5897, 0.06207, 0.5852, 0.5686, 0.7287, 0.5695, 0.7505, 0.5513, 0.7489, 0.5657, 0.7949, 0.5637, 0.8184, 0.5455, 0.8168, 0.05478, 0.539, 0.03306, 0.5435, 0.02851, 0.519, 0.5695, 0.7505, 0.5657, 0.7949, 0.5475, 0.7933, 0.3837, 0.2724, 0.4083, 0.3119, 0.3891, 0.3231, 0.9918, 0.3481, 0.9736, 0.35, 0.977, 0.3243, 0.4232, 0.3394, 0.4296, 0.3685, 0.4081, 0.3736, 0.4083, 0.3119, 0.4232, 0.3394, 0.4017, 0.3445, 0.9765, 0.3801, 0.9736, 0.35, 0.9918, 0.3481, 0.5672, 0.8426, 0.5678, 0.863, 0.5496, 0.8614, 0.01476, 0.4929, 0.003516, 0.4707, 0.0254, 0.4671, 0.04805, 0.5084, 0.02851, 0.519, 0.01476, 0.4929, 0.5637, 0.8184, 0.5672, 0.8426, 0.5491, 0.8409, 0.5678, 0.863, 0.5704, 0.8805, 0.5523, 0.8789, 0.0254, 0.4671, 0.003516, 0.4707, 0.002649, 0.4532, 0.4081, 0.3736, 0.4296, 0.3685, 0.4327, 0.386, 0.9952, 0.3224, 0.977, 0.3243, 0.9781, 0.3095, 0.9805, 0.2917, 0.9795, 0.2802, 0.9976, 0.2784, 0.4246, 0.4119, 0.4433, 0.3999, 0.4488, 0.4105, 0.4327, 0.386, 0.4433, 0.3999, 0.4246, 0.4119, 0.9963, 0.3076, 0.9781, 0.3095, 0.9805, 0.2917, 0.5688, 0.8993, 0.5708, 0.9217, 0.5526, 0.9201, 0.0, 0.4337, 0.004497, 0.412, 0.02341, 0.4238, 0.002649, 0.4532, 0.0, 0.4337, 0.02178, 0.4379, 0.5704, 0.8805, 0.5688, 0.8993, 0.5507, 0.8977, 0.4526, 0.4418, 0.4591, 0.4203, 0.4869, 0.4419, 0.5526, 0.9201, 0.5708, 0.9217, 0.5676, 0.96, 0.4353, 0.4283, 0.4488, 0.4105, 0.4591, 0.4203, 0.9976, 0.2784, 0.9795, 0.2802, 0.9819, 0.2657, 0.5777, 0.8218, 0.5775, 0.8415, 0.5775, 0.8415, 0.5777, 0.8218, 0.1148, 0.7427, 0.1151, 0.7237, 0.5776, 0.7136, 0.5777, 0.7336, 0.5778, 0.7553, 0.5778, 0.7778, 0.5778, 0.8003, 0.5777, 0.8218, 0.5775, 0.8415, 0.5773, 0.8588, 0.5722, 0.3663, 0.5915, 0.3663, 0.6125, 0.3662, 0.6345, 0.3662, 0.6566, 0.3662, 0.678, 0.3662, 0.6978, 0.3663, 0.7153, 0.3663, 0.8578, 0.000115, 0.838, 4.998e-05, 0.8167, 1.115e-05, 0.7946, 0.0, 0.7726, 1.697e-05, 0.7515, 6.146e-05, 0.7322, 0.0001317, 0.7153, 0.000225, 0.868, 0.6963, 0.8961, 0.1294, 0.1148, 0.8306, 0.1147, 0.8085, 0.1147, 0.7859, 0.1147, 0.7637, 0.6978, 0.3663, 0.7153, 0.3663, 0.7153, 0.3663, 0.6978, 0.3663, 0.8834, 0.6959, 0.868, 0.6963, 0.868, 0.6963, 0.8834, 0.6959, 0.5777, 0.7336, 0.5778, 0.7553, 0.5778, 0.7553, 0.5777, 0.7336, 0.6125, 0.3662, 0.6345, 0.3662, 0.6345, 0.3662, 0.6125, 0.3662, 0.7946, 0.0, 0.7945, 1.314e-08, 0.7726, 1.697e-05, 0.7726, 1.697e-05, 0.7946, 0.0, 0.1147, 0.7637, 0.1148, 0.7427, 0.1148, 0.7427, 0.1147, 0.7637, 0.1147, 0.7859, 0.1147, 0.7637, 0.1147, 0.7637, 0.1147, 0.7859, 0.5775, 0.8415, 0.5773, 0.8588, 0.5773, 0.8588, 0.5775, 0.8415, 0.8752, 0.0002037, 0.8578, 0.000115, 0.8578, 0.000115, 0.8752, 0.0002037, 0.9133, 0.1234, 0.8961, 0.1294, 0.8961, 0.1294, 0.9133, 0.1234, 0.5778, 0.7553, 0.5778, 0.7778, 0.5778, 0.7778, 0.5778, 0.7553, 0.6345, 0.3662, 0.6566, 0.3662, 0.6566, 0.3662, 0.6345, 0.3662, 0.1148, 0.7427, 0.1151, 0.7237, 0.1151, 0.7237, 0.1148, 0.7427, 0.5555, 0.3663, 0.5722, 0.3663, 0.5722, 0.3663, 0.5555, 0.3663, 0.8578, 0.000115, 0.838, 4.998e-05, 0.838, 4.998e-05, 0.8578, 0.000115, 0.1151, 0.8513, 0.1148, 0.8306, 0.1148, 0.8306, 0.1151, 0.8513, 0.5778, 0.7778, 0.5778, 0.8003, 0.5778, 0.8003, 0.5778, 0.7778, 0.6566, 0.3662, 0.678, 0.3662, 0.678, 0.3662, 0.6566, 0.3662, 0.7515, 6.146e-05, 0.7322, 0.0001317, 0.7322, 0.0001317, 0.7515, 6.146e-05, 0.7515, 6.146e-05, 0.5774, 0.6959, 0.5776, 0.7136, 0.5776, 0.7136, 0.5774, 0.6959, 0.5722, 0.3663, 0.5915, 0.3663, 0.5915, 0.3663, 0.5722, 0.3663, 0.838, 4.998e-05, 0.8167, 1.115e-05, 0.8167, 1.115e-05, 0.838, 4.998e-05, 0.1148, 0.8306, 0.1147, 0.8085, 0.1147, 0.8085, 0.1148, 0.8306, 0.5778, 0.8003, 0.5777, 0.8218, 0.5777, 0.8218, 0.5778, 0.8003, 0.678, 0.3662, 0.6978, 0.3663, 0.6978, 0.3663, 0.678, 0.3662, 0.7322, 0.0001317, 0.7153, 0.000225, 0.7153, 0.000225, 0.7322, 0.0001317, 0.5776, 0.7136, 0.5777, 0.7336, 0.5777, 0.7336, 0.5776, 0.7136, 0.5915, 0.3663, 0.6125, 0.3662, 0.6125, 0.3662, 0.5915, 0.3663, 0.8167, 1.115e-05, 0.7946, 0.0, 0.7946, 0.0, 0.8167, 1.115e-05, 0.1147, 0.8085, 0.1147, 0.7859, 0.1147, 0.7859, 0.1147, 0.8085, 0.4271, 0.919, 0.4441, 0.9196, 0.4441, 0.9196, 0.4271, 0.919, 0.3206, 0.8519, 0.301, 0.852, 0.301, 0.852, 0.3206, 0.8519, 0.2851, 0.6464, 0.2958, 0.6449, 0.2958, 0.6449, 0.2851, 0.6464, 0.3753, 0.8525, 0.366, 0.8529, 0.366, 0.8529, 0.3753, 0.8525, 0.2958, 0.6449, 0.305, 0.6436, 0.305, 0.6436, 0.2958, 0.6449, 0.3753, 0.8525, 0.366, 0.8529, 0.366, 0.8529, 0.3753, 0.8525, 0.3753, 0.8525, 0.366, 0.8529, 0.366, 0.8529, 0.3753, 0.8525, 0.2958, 0.6449, 0.305, 0.6436, 0.305, 0.6436, 0.2958, 0.6449, 0.3839, 0.8521, 0.3753, 0.8525, 0.3753, 0.8525, 0.3839, 0.8521, 0.4271, 0.919, 0.4441, 0.9196, 0.4441, 0.9196, 0.4271, 0.919, 0.3839, 0.8521, 0.3753, 0.8525, 0.3753, 0.8525, 0.3839, 0.8521, 0.2958, 0.6449, 0.305, 0.6436, 0.305, 0.6436, 0.2958, 0.6449, 0.4271, 0.919, 0.4441, 0.9196, 0.4441, 0.9196, 0.4271, 0.919, 0.3206, 0.8519, 0.301, 0.852, 0.301, 0.852, 0.3206, 0.8519, 0.2851, 0.6464, 0.2958, 0.6449, 0.2958, 0.6449, 0.2851, 0.6464, 0.3753, 0.8525, 0.366, 0.8529, 0.366, 0.8529, 0.3753, 0.8525, 0.2851, 0.6464, 0.2958, 0.6449, 0.2958, 0.6449, 0.2851, 0.6464, 0.3206, 0.8519, 0.301, 0.852, 0.301, 0.852, 0.3206, 0.8519, 0.3753, 0.8525, 0.366, 0.8529, 0.366, 0.8529, 0.3753, 0.8525, 0.2958, 0.6449, 0.305, 0.6436, 0.305, 0.6436, 0.2958, 0.6449, 0.3839, 0.8521, 0.3753, 0.8525, 0.3753, 0.8525, 0.3839, 0.8521, 0.4271, 0.919, 0.4441, 0.9196, 0.4441, 0.9196, 0.4271, 0.919, 0.3839, 0.8521, 0.3753, 0.8525, 0.3753, 0.8525, 0.3839, 0.8521, 0.2958, 0.6449, 0.305, 0.6436, 0.305, 0.6436, 0.2958, 0.6449, 0.4271, 0.919, 0.4441, 0.9196, 0.4441, 0.9196, 0.4271, 0.919, 0.3206, 0.8519, 0.301, 0.852, 0.301, 0.852, 0.3206, 0.8519, 0.2851, 0.6464, 0.2958, 0.6449, 0.2958, 0.6449, 0.2851, 0.6464, 0.3753, 0.8525, 0.366, 0.8529, 0.366, 0.8529, 0.3753, 0.8525, 0.2851, 0.6464, 0.2958, 0.6449, 0.2958, 0.6449, 0.2851, 0.6464, 0.3206, 0.8519, 0.301, 0.852, 0.301, 0.852, 0.3206, 0.8519, 0.2851, 0.6464, 0.2958, 0.6449, 0.2958, 0.6449, 0.2851, 0.6464, 0.3753, 0.8525, 0.366, 0.8529, 0.366, 0.8529, 0.3753, 0.8525, 0.2958, 0.6449, 0.305, 0.6436, 0.305, 0.6436, 0.2958, 0.6449, 0.3839, 0.8521, 0.3753, 0.8525, 0.3753, 0.8525, 0.3839, 0.8521, 0.3839, 0.8521, 0.3753, 0.8525, 0.3753, 0.8525, 0.3839, 0.8521, 0.2958, 0.6449, 0.305, 0.6436, 0.305, 0.6436, 0.2958, 0.6449, 0.3839, 0.8521, 0.3753, 0.8525, 0.3753, 0.8525, 0.3839, 0.8521, 0.4271, 0.919, 0.4441, 0.9196, 0.4441, 0.9196, 0.4271, 0.919, 0.3206, 0.8519, 0.301, 0.852, 0.301, 0.852, 0.3206, 0.8519, 0.2851, 0.6464, 0.2958, 0.6449, 0.2958, 0.6449, 0.2851, 0.6464, 0.3206, 0.8519, 0.301, 0.852, 0.301, 0.852, 0.3206, 0.8519, 0.4271, 0.919, 0.4441, 0.9196, 0.4441, 0.9196, 0.4271, 0.919, 0.3206, 0.8519, 0.301, 0.852, 0.301, 0.852, 0.3206, 0.8519, 0.2851, 0.6464, 0.2958, 0.6449, 0.2958, 0.6449, 0.2851, 0.6464, 0.3753, 0.8525, 0.366, 0.8529, 0.366, 0.8529, 0.3753, 0.8525, 0.2958, 0.6449, 0.305, 0.6436, 0.305, 0.6436, 0.2958, 0.6449, 0.2958, 0.6449, 0.305, 0.6436, 0.305, 0.6436, 0.2958, 0.6449, 0.3753, 0.8525, 0.366, 0.8529, 0.366, 0.8529, 0.3753, 0.8525, 0.2958, 0.6449, 0.305, 0.6436, 0.305, 0.6436, 0.2958, 0.6449, 0.3839, 0.8521, 0.3753, 0.8525, 0.3753, 0.8525, 0.3839, 0.8521, 0.4271, 0.919, 0.4441, 0.9196, 0.4441, 0.9196, 0.4271, 0.919, 0.3206, 0.8519, 0.301, 0.852, 0.301, 0.852, 0.3206, 0.8519, 0.4271, 0.919, 0.4441, 0.9196, 0.4441, 0.9196, 0.4271, 0.919, 0.3839, 0.8521, 0.3753, 0.8525, 0.3753, 0.8525, 0.3839, 0.8521, 0.4271, 0.919, 0.4441, 0.9196, 0.4441, 0.9196, 0.4271, 0.919, 0.3206, 0.8519, 0.301, 0.852, 0.301, 0.852, 0.3206, 0.8519, 0.2851, 0.6464, 0.2958, 0.6449, 0.2958, 0.6449, 0.2851, 0.6464, 0.3753, 0.8525, 0.366, 0.8529, 0.366, 0.8529, 0.3753, 0.8525, 0.3753, 0.8525, 0.366, 0.8529, 0.366, 0.8529, 0.3753, 0.8525, 0.2851, 0.6464, 0.2958, 0.6449, 0.2958, 0.6449, 0.2851, 0.6464, 0.3839, 0.8521, 0.3753, 0.8525, 0.3753, 0.8525, 0.3839, 0.8521, 0.2958, 0.6449, 0.305, 0.6436, 0.305, 0.6436, 0.2958, 0.6449, 0.7726, 1.697e-05, 0.7515, 6.146e-05, 0.7515, 6.146e-05, 0.7726, 1.697e-05, 0.7726, 1.697e-05, 0.2958, 0.6449, 0.305, 0.6436, 0.7946, 0.0, 0.305, 0.6436, 0.301, 0.852, 0.7945, 1.314e-08, 0.7946, 0.0, 0.3753, 0.8525, 0.7726, 1.697e-05, 0.7945, 1.314e-08, 0.301, 0.852, 0.3753, 0.8525, 0.4271, 0.919, 0.7515, 6.146e-05, 0.7726, 1.697e-05, 0.2958, 0.6449, 0.7726, 1.697e-05, 0.2851, 0.6464, 0.7726, 1.697e-05, 0.7515, 6.146e-05, 0.2851, 0.6464, 0.7515, 6.146e-05, 0.2851, 0.6464, 0.7515, 6.146e-05, 0.2851, 0.6464, 0.7515, 6.146e-05, 0.4271, 0.919, 0.0, 0.0, 0.0, 0.0, 0.0, 0.0, 0.0, 0.0, 0.0, 0.0, 0.0, 0.0, 0.0, 0.0, 0.0, 0.0, 0.0, 0.0, 0.0, 0.0, 0.0, 0.0, 0.0, 0.0, 0.0, 0.0, 0.0, 0.0, 0.0, 0.0, 0.0, 0.0, 0.0, 0.0, 0.0, 0.0, 0.0, 0.0, 0.0, 0.0, 0.0, 0.0, 0.0, 0.0, 0.0, 0.0, 0.0, 0.0, 0.0, 0.0, 0.0, 0.0, 0.0, 0.0, 0.0, 0.0, 0.0, 0.0, 0.0, 0.0, 0.0, 0.0, 0.0, 0.0, 0.1001, 0.5951, 0.1197, 0.5811, 0.1308, 0.5942, 0.1146, 0.6122, 0.8752, 0.1863, 0.8578, 0.1925, 0.8578, 0.1521, 0.8752, 0.1559, 0.1001, 0.5951, 0.1146, 0.6122, 0.1146, 0.6122, 0.1001, 0.5951, 0.8578, 0.1521, 0.8752, 0.1559, 0.8752, 0.1559, 0.8578, 0.1521, 0.8578, 0.1925, 0.8578, 0.1521, 0.8578, 0.1521, 0.8578, 0.1925])
me_cylinder.materials.append(mat_material_001)
me_cylinder.materials.append(mat_material)
me_cylinder.use_remesh_preserve_volume = False
me_cylinder.use_remesh_preserve_attributes = False
me_cylinder.use_mirror_vertex_groups = False
me_cylinder.update()

# ---- objects
ob_area_008 = bpy.data.objects.new('Area.008', light_area_012)
ob_area_007 = bpy.data.objects.new('Area.007', light_area_011)
ob_area_006 = bpy.data.objects.new('Area.006', light_area_010)
ob_area_004 = bpy.data.objects.new('Area.004', light_area_009)
ob_area_003 = bpy.data.objects.new('Area.003', light_area_008)
ob_area_002 = bpy.data.objects.new('Area.002', light_area_007)
ob_area_005 = bpy.data.objects.new('Area.005', light_area_006)
ob_cylinder = bpy.data.objects.new('Cylinder', me_cylinder)
ob_lamp = bpy.data.objects.new('Lamp', light_lamp)
ob_camera = bpy.data.objects.new('Camera', cam_camera)

# ---- transforms, parenting, visibility, modifiers, constraints
ob_area_008.location = (180.2, 14.7, 364.7)
ob_area_008.lineart.crease_threshold = 0.0
ob_area_007.location = (180.2, 14.7, 347.8)
ob_area_007.lineart.crease_threshold = 0.0
ob_area_006.location = (208.4, 14.65, 292.0)
ob_area_006.lineart.crease_threshold = 0.0
ob_area_004.location = (208.4, 14.65, 258.3)
ob_area_004.lineart.crease_threshold = 0.0
ob_area_003.location = (208.4, 14.66, 215.7)
ob_area_003.lineart.crease_threshold = 0.0
ob_area_002.location = (208.4, 14.66, 181.0)
ob_area_002.lineart.crease_threshold = 0.0
ob_area_005.location = (208.4, 14.66, 127.5)
ob_area_005.lineart.crease_threshold = 0.0
ob_cylinder.location = (144.2, 2.577, 1.572)
ob_cylinder.scale = (139.3, 139.3, 139.3)
ob_cylinder.lineart.crease_threshold = 0.0
ob_lamp.location = (4.076, 1.005, 5.904)
ob_lamp.rotation_euler = (0.6503, 0.05522, 1.866)
ob_lamp.lock_rotations_4d = False
ob_lamp.empty_display_type = 'ARROWS'
ob_lamp.color = (0.0, 0.0, 0.0, 0.0)
ob_lamp.lineart.crease_threshold = 0.0
ob_camera.location = (7.481, -6.508, 5.344)
ob_camera.rotation_euler = (1.109, 0.0, 0.8149)
ob_camera.lock_rotations_4d = False
ob_camera.empty_display_type = 'ARROWS'
ob_camera.color = (0.0, 0.0, 0.0, 0.0)
ob_camera.display_type = 'WIRE'
ob_camera.lineart.crease_threshold = 0.0

# ---- collection membership
col_collection_1.objects.link(ob_area_008)
col_collection_1.objects.link(ob_area_007)
col_collection_1.objects.link(ob_area_006)
col_collection_1.objects.link(ob_area_004)
col_collection_1.objects.link(ob_area_003)
col_collection_1.objects.link(ob_area_002)
col_collection_1.objects.link(ob_area_005)
col_collection_1.objects.link(ob_cylinder)
col_collection_1.objects.link(ob_lamp)
col_collection_1.objects.link(ob_camera)

# ---- scene / render settings (as saved in the file)
scene.camera = ob_camera
scene.frame_start = 1; scene.frame_end = 250; scene.frame_set(98)
scene.render.engine = 'BLENDER_EEVEE_NEXT'
scene.render.resolution_percentage = 50
scene.render.dither_intensity = 0.0
scene.cycles.use_denoising = False
scene.cycles.samples = 128
scene.cycles.sampling_pattern = 'TABULATED_SOBOL'
scene.cycles.use_adaptive_sampling = False
scene.cycles.use_light_tree = False
scene.cycles.blur_glossy = 0.0
scene.cycles.sample_clamp_indirect = 0.0
scene.view_settings.view_transform = 'Standard'
bpy.context.view_layer.update()
